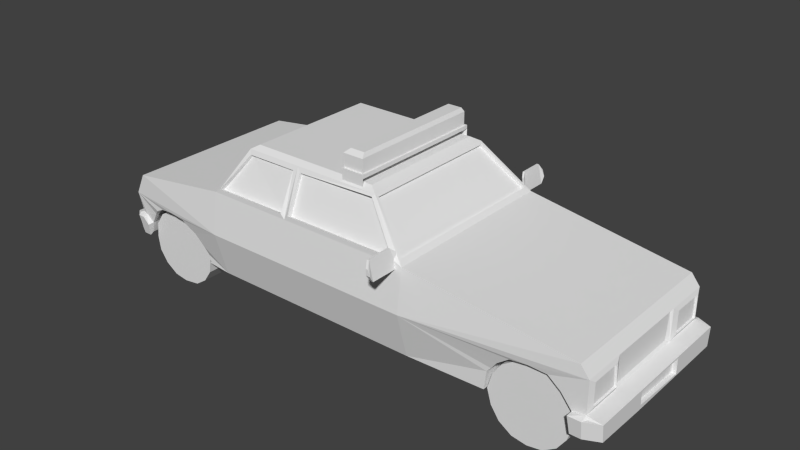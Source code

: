 # Source: voiture_police.blend  (saved by Blender 2.64.0; exported with 4.5.12 LTS)
import bpy
from mathutils import Matrix  # noqa: F401  (used for matrix-valued properties, if any)

bpy.ops.wm.read_factory_settings(use_empty=True)
scene = bpy.context.scene
scene.name = 'Scene'

# ---- collections
col_collection_1 = bpy.data.collections.new('Collection 1'); scene.collection.children.link(col_collection_1)

# ---- materials (node trees are filled in below, after node groups)
mat_policecar_tga = bpy.data.materials.new('policecar.tga')
mat_policecar_tga.alpha_threshold = 0.0
mat_policecar_tga.use_transparent_shadow = False
mat_policecar_tga.specular_color = (0.0, 0.0, 0.0)
mat_policecar_tga.roughness = 0.5
mat_policecar_tga.specular_intensity = 1.0
mat_policecar_tga.line_color = (0.0, 0.0, 0.0, 1.0)

# ---- material node trees

# ---- world
world_world = bpy.data.worlds.new('World'); scene.world = world_world
world_world.color = (0.05088, 0.05088, 0.05088)
world_world.use_sun_shadow = False
world_world.sun_shadow_jitter_overblur = 0.0
world_world.cycles.sampling_method = 'MANUAL'
world_world.cycles.sample_map_resolution = 256

# ---- meshes
me_group_001 = bpy.data.meshes.new('Group.001')
me_group_001.from_pydata([(28.55, 19.47, 23.43), (68.37, 24.06, 20.86), (28.55, 29.58, 22.03), (28.55, 20.02, -23.93), (68.37, 24.06, -21.36), (70.39, 21.49, -21.36), (28.55, 29.58, -22.53), (70.39, 21.49, 20.86), (15.94, 41.16, 15.96), (-3.213, 40.24, 17.36), (17.96, 40.24, 17.36), (17.96, 40.24, -17.86), (-3.213, 40.24, -17.86), (15.94, 41.16, -16.46), (-30.44, 8.987, -20.43), (-29.93, 9.355, -20.89), (-24.39, 8.436, -20.89), (67.87, 9.355, -20.89), (67.87, 9.355, -20.89), (70.39, 9.355, -20.89), (47.7, 8.987, 20.4), (47.7, 9.355, 20.4), (28.55, 8.436, 20.4), (47.7, 8.987, -11.8), (47.7, 9.355, -11.8), (48.21, 13.4, -11.8), (-29.93, 9.355, 11.77), (-30.94, 13.4, 11.77), (-30.44, 8.987, 11.77), (-50.6, 10.46, -11.8), (-49.59, 13.4, -11.8), (-47.58, 16.53, -11.8), (50.73, 16.53, -22.53), (50.73, 16.53, -11.8), (49.22, 15.05, -22.53), (67.87, 9.355, -20.89), (67.87, 9.355, -11.8), (67.87, 9.906, -21.36), (-30.94, 13.4, 21.33), (-30.94, 13.4, 11.77), (-30.44, 11.01, 20.4), (61.82, 18.92, 20.86), (61.82, 18.92, 11.77), (62.32, 18.55, 20.86), (-44.05, 18.92, -22.53), (-44.05, 18.92, -11.8), (-46.06, 18.0, -21.83), (-3.213, 8.436, -20.89), (-3.213, 8.436, 20.4), (-24.39, 8.436, -20.89), (-24.39, 8.436, 20.4), (28.55, 8.436, 20.4), (28.55, 8.436, -20.89), (-3.213, 19.47, 23.43), (-3.213, 8.436, 20.4), (-24.39, 19.47, 23.43), (-24.39, 29.58, 22.03), (-3.213, 29.58, 22.03), (-17.33, 40.24, 17.36), (-18.34, 39.14, 16.9), (-23.88, 31.05, 20.4), (-24.39, 29.58, 22.03), (-18.34, 39.14, 16.9), (-17.33, 38.22, 16.9), (-22.87, 30.13, 20.4), (-23.88, 31.05, 20.4), (-17.33, 38.22, 16.9), (-17.33, 38.22, -17.39), (-22.87, 30.13, 20.4), (-22.87, 30.13, -20.89), (-23.88, 31.05, -20.89), (-22.87, 30.13, -20.89), (-18.34, 39.14, -17.39), (-17.33, 38.22, -17.39), (-23.88, 31.05, -20.89), (-18.34, 39.14, -17.39), (-17.33, 40.24, -17.86), (-24.39, 29.58, -22.53), (-17.33, 40.24, -17.86), (-4.221, 39.14, -18.33), (-16.82, 39.14, -18.33), (-4.221, 39.14, -18.33), (-4.221, 39.14, -17.86), (-16.82, 39.14, -18.33), (-16.82, 38.59, -17.86), (-22.87, 30.13, -21.36), (-16.82, 38.59, -17.86), (-4.221, 30.13, -21.36), (-4.221, 39.14, -17.86), (-22.87, 30.68, -22.53), (-22.87, 30.13, -21.36), (-4.221, 30.68, -22.53), (-4.221, 30.13, -21.36), (-24.39, 29.58, -22.53), (-22.87, 30.68, -22.53), (-3.213, 29.58, -22.53), (-4.221, 30.68, -22.53), (-3.213, 20.02, -23.93), (57.79, 19.47, -21.83), (53.75, 18.92, -22.53), (67.36, 13.4, -21.36), (64.84, 16.53, -21.36), (61.82, 18.92, -21.83), (67.87, 9.906, -22.53), (70.89, 8.987, -22.53), (67.87, 8.987, -22.53), (70.39, 8.987, -22.53), (70.39, 13.95, -21.36), (50.73, 16.53, -22.53), (49.22, 15.05, -22.53), (48.21, 13.4, -21.83), (28.55, 8.436, -20.89), (47.7, 9.355, -20.89), (47.7, 9.355, -20.89), (47.7, 8.987, -20.89), (-2.204, 30.68, -22.53), (26.03, 30.68, -22.53), (26.03, 30.68, -22.53), (26.03, 30.13, -21.36), (17.46, 39.14, -17.39), (17.46, 39.69, -18.33), (-2.204, 30.13, -21.36), (-1.7, 38.59, -17.86), (17.46, 39.14, -17.39), (26.03, 30.13, -21.36), (-1.7, 39.14, -18.33), (-1.7, 38.59, -17.86), (-2.204, 30.68, -22.53), (-2.204, 30.13, -21.36), (17.46, 39.69, -18.33), (-1.7, 39.14, -18.33), (17.96, 40.24, 17.36), (18.46, 39.69, 16.9), (18.46, 39.69, -17.39), (17.96, 40.24, -17.86), (18.46, 39.69, 16.9), (17.96, 39.14, 16.9), (17.96, 39.14, -17.39), (18.46, 39.69, -17.39), (17.96, 39.14, -17.39), (17.96, 39.14, 16.9), (27.03, 30.13, 20.86), (27.03, 30.13, -21.36), (27.54, 30.68, -21.36), (27.03, 30.13, -21.36), (27.03, 30.13, 20.86), (27.54, 30.68, 20.86), (28.55, 29.58, 22.03), (27.54, 30.68, -21.36), (27.54, 30.68, 20.86), (28.55, 29.58, -22.53), (26.03, 30.68, 22.03), (-2.204, 30.68, 22.03), (-2.204, 30.68, 22.03), (-2.204, 30.13, 20.86), (-2.204, 38.59, 17.36), (-2.204, 39.14, 17.83), (-2.204, 38.59, 17.36), (-2.204, 30.13, 20.86), (17.46, 39.14, 16.9), (26.03, 30.13, 20.86), (17.46, 39.69, 17.83), (17.46, 39.14, 16.9), (26.03, 30.68, 22.03), (26.03, 30.13, 20.86), (-2.204, 39.14, 17.83), (17.46, 39.69, 17.83), (-4.221, 39.14, 17.83), (-4.221, 30.68, 22.03), (-4.221, 30.68, 22.03), (-4.221, 30.13, 20.86), (-22.87, 30.13, 20.86), (-22.87, 30.68, 22.03), (-4.221, 39.14, 17.36), (-16.82, 38.59, 17.36), (-4.221, 30.13, 20.86), (-22.87, 30.13, 20.86), (-16.82, 39.14, 17.83), (-16.82, 38.59, 17.36), (-4.221, 39.14, 17.36), (-4.221, 39.14, 17.83), (-4.221, 30.68, 22.03), (-4.221, 30.13, 20.86), (-17.33, 40.24, 17.36), (-16.82, 39.14, 17.83), (-15.82, 41.16, 15.96), (-15.82, 41.16, 15.96), (15.94, 41.16, 15.96), (-15.82, 41.16, -16.46), (15.94, 41.16, -16.46), (-2.204, 30.13, 20.86), (-2.204, 30.68, 22.03), (68.37, 24.06, 20.86), (68.37, 24.06, -21.36), (70.39, 21.49, 20.86), (70.39, 21.49, 10.37), (70.39, 21.49, -10.4), (70.39, 21.49, -21.36), (73.92, 8.987, -7.83), (73.92, 8.987, -20.89), (73.92, 13.4, -7.83), (73.92, 13.4, -21.36), (27.03, 30.13, -21.36), (27.54, 30.68, -21.36), (15.94, 41.16, -16.46), (15.94, 41.16, 15.96), (-2.204, 30.68, -22.53), (-2.204, 30.13, -21.36), (-24.39, 20.02, -23.93), (-52.62, 20.94, -22.53), (-50.1, 26.09, -22.53), (-50.1, 26.09, 22.03), (-52.62, 20.94, 7.333), (-52.62, 20.94, 22.03), (-52.62, 20.94, -7.83), (-50.1, 26.09, -22.53), (-52.62, 20.94, -22.53), (-54.63, 10.46, -20.89), (-54.63, 15.05, -7.364), (-54.63, 15.05, -21.83), (-54.63, 10.46, -7.364), (-30.44, 11.01, -20.89), (-30.94, 13.4, -21.83), (-36.48, 18.92, -22.99), (-40.52, 19.47, -22.99), (-44.05, 18.92, -22.53), (-46.06, 18.0, -21.83), (-47.58, 16.53, -21.83), (-49.59, 13.4, -21.36), (-51.1, 15.42, -21.83), (-52.62, 9.906, -21.83), (-52.62, 15.05, -22.99), (-49.59, 13.03, -22.53), (-51.1, 15.05, -22.99), (-50.6, 9.906, -21.83), (-32.96, 16.53, -22.53), (-4.221, 30.13, -21.36), (-4.221, 30.68, -22.53), (-15.82, 41.16, -16.46), (-15.82, 41.16, 15.96), (-15.82, 41.16, -16.46), (-22.87, 30.13, -20.89), (-23.88, 31.05, -20.89), (-22.87, 30.68, 22.03), (-50.1, 26.09, 22.03), (-52.62, 20.94, 22.03), (48.21, 13.4, 20.4), (57.79, 19.47, 21.33), (61.82, 18.92, 20.86), (62.32, 18.55, 20.86), (64.84, 16.53, 20.86), (67.36, 13.4, 20.86), (70.39, 9.355, 20.4), (67.87, 9.355, 20.4), (67.87, 9.355, 20.4), (67.87, 9.355, 22.03), (70.39, 13.4, 22.5), (67.36, 13.4, 22.5), (70.39, 9.355, 22.03), (49.22, 14.5, 20.4), (50.73, 16.53, 20.86), (53.75, 18.92, 21.33), (67.87, 9.355, 11.77), (47.7, 8.987, 11.77), (67.87, 9.355, -11.8), (70.39, 9.355, 20.4), (67.87, 9.355, -11.8), (70.39, 9.355, -20.89), (67.87, 9.355, -20.89), (67.87, 9.355, 20.4), (67.87, 9.355, 11.77), (47.7, 8.987, 20.4), (-3.213, 8.436, -20.89), (-40.52, 19.47, 22.5), (-36.48, 18.92, 22.5), (-32.96, 16.53, 22.03), (-51.1, 15.42, 21.33), (-47.58, 16.53, 21.33), (-49.59, 13.4, 20.86), (-46.06, 18.0, 22.03), (-44.05, 18.92, 22.03), (-52.62, 15.42, 20.86), (-30.94, 13.4, 21.33), (-24.39, 8.436, 20.4), (-30.44, 11.01, 20.4), (-29.93, 9.355, 20.4), (-30.44, 8.987, 20.4), (-52.62, 10.46, 20.4), (-50.6, 10.46, -11.8), (-50.6, 10.46, 11.77), (-50.6, 10.46, 20.4), (-50.6, 10.46, -20.43), (-52.62, 10.46, -20.89), (-50.6, 10.46, 11.77), (-30.44, 8.987, -11.8), (-30.44, 8.987, 20.4), (-30.44, 8.987, -20.43), (50.73, 16.53, -11.8), (53.75, 18.92, -11.8), (57.79, 19.47, -11.8), (61.82, 18.92, -11.8), (64.84, 16.53, -11.8), (67.36, 13.4, -11.8), (67.87, 9.355, -11.8), (-32.96, 16.53, 11.77), (-36.48, 18.92, 11.77), (-40.52, 19.47, 11.77), (-44.05, 18.92, 11.77), (-47.58, 16.53, 11.77), (-49.59, 13.4, 11.77), (67.36, 13.4, 11.77), (64.84, 16.53, 11.77), (67.87, 9.355, 11.77), (61.82, 18.92, 11.77), (57.79, 19.47, 11.77), (53.75, 18.92, 11.77), (50.73, 16.53, 11.77), (48.21, 13.4, 11.77), (47.7, 9.355, 11.77), (-44.05, 18.92, -11.8), (-40.52, 19.47, -11.8), (-32.96, 16.53, -11.8), (-30.94, 13.4, -11.8), (-36.48, 18.92, -11.8), (-29.93, 9.355, -11.8), (61.82, 18.92, -21.83), (61.82, 18.92, -11.8), (57.79, 19.47, -11.8), (57.79, 19.47, -21.83), (64.84, 16.53, -11.8), (64.84, 16.53, -21.36), (67.36, 13.4, -11.8), (67.36, 13.4, -21.36), (53.75, 18.92, -11.8), (53.75, 18.92, -22.53), (48.21, 13.4, -11.8), (48.21, 13.4, -21.83), (47.7, 9.355, -11.8), (47.7, 9.355, -20.89), (47.7, 8.987, -20.89), (47.7, 8.987, -11.8), (67.87, 9.355, -11.8), (67.87, 9.355, -11.8), (-40.52, 19.47, 22.5), (-40.52, 19.47, 11.77), (-36.48, 18.92, 22.5), (-36.48, 18.92, 11.77), (-44.05, 18.92, 22.03), (-44.05, 18.92, 11.77), (-47.58, 16.53, 21.33), (-47.58, 16.53, 11.77), (-46.06, 18.0, 22.03), (-32.96, 16.53, 22.03), (-32.96, 16.53, 11.77), (-29.93, 9.355, 11.77), (-29.93, 9.355, 20.4), (-49.59, 13.4, 20.86), (-49.59, 13.4, 11.77), (-50.6, 10.46, 11.77), (-50.6, 10.46, 20.4), (-30.44, 8.987, 20.4), (-30.44, 8.987, 11.77), (57.79, 19.47, 21.33), (57.79, 19.47, 11.77), (53.75, 18.92, 21.33), (53.75, 18.92, 11.77), (50.73, 16.53, 20.86), (50.73, 16.53, 11.77), (48.21, 13.4, 20.4), (48.21, 13.4, 11.77), (49.22, 14.5, 20.4), (64.84, 16.53, 11.77), (64.84, 16.53, 20.86), (47.7, 9.355, 20.4), (47.7, 9.355, 11.77), (47.7, 8.987, 11.77), (47.7, 8.987, 20.4), (67.87, 9.355, 11.77), (67.87, 9.355, 11.77), (67.36, 13.4, 20.86), (67.36, 13.4, 11.77), (67.87, 9.355, 20.4), (67.87, 9.355, 11.77), (-36.48, 18.92, -22.99), (-36.48, 18.92, -11.8), (-40.52, 19.47, -11.8), (-40.52, 19.47, -22.99), (-32.96, 16.53, -11.8), (-32.96, 16.53, -22.53), (-30.94, 13.4, -11.8), (-30.94, 13.4, -21.83), (-29.93, 9.355, -20.89), (-29.93, 9.355, -11.8), (-30.44, 11.01, -20.89), (-47.58, 16.53, -11.8), (-47.58, 16.53, -21.83), (-49.59, 13.4, -11.8), (-49.59, 13.4, -21.36), (-50.6, 10.46, -20.43), (-50.6, 10.46, -11.8), (-30.44, 8.987, -11.8), (-30.44, 8.987, -20.43), (70.39, 20.57, 19.46), (70.39, 15.05, 19.46), (70.39, 20.57, 11.77), (70.39, 15.05, 11.3), (67.36, 13.4, -22.99), (70.39, 13.4, -22.99), (67.87, 9.906, -22.53), (70.89, 8.987, -22.53), (70.39, 13.95, 20.86), (67.36, 13.4, -22.99), (70.39, 13.95, -21.36), (70.89, 13.4, -21.83), (67.36, 13.4, -21.36), (70.39, 13.95, 20.86), (70.89, 13.4, 21.33), (73.92, 13.4, 20.86), (70.39, 13.95, 10.37), (73.92, 13.4, 7.333), (70.39, 13.95, -10.4), (70.39, 13.95, -21.36), (70.89, 13.4, -21.83), (67.87, 9.355, -20.89), (67.87, 8.987, -22.53), (70.39, 9.355, -20.89), (70.39, 8.987, -22.53), (70.89, 9.355, -21.36), (67.36, 13.4, 20.86), (70.39, 13.95, 20.86), (70.89, 13.4, 21.33), (67.87, 9.355, 22.03), (67.36, 13.4, 22.5), (67.36, 13.4, 20.86), (70.89, 9.355, 20.86), (70.39, 9.355, 20.4), (67.87, 9.355, 20.4), (70.89, 9.355, -21.36), (73.92, 8.987, 7.333), (73.92, 9.355, 20.4), (70.89, 9.355, 20.86), (-53.12, 20.02, -21.83), (-53.12, 15.97, -20.89), (-53.12, 20.02, -8.297), (-53.12, 15.97, -7.83), (-52.62, 15.42, -21.36), (-51.1, 15.05, 22.5), (-52.62, 15.05, 22.5), (-50.1, 13.03, 22.03), (-52.62, 9.906, 21.33), (-50.6, 9.906, 21.33), (-51.1, 15.42, -21.83), (-52.62, 15.42, -21.36), (-53.12, 15.42, -21.83), (-49.59, 13.4, -21.36), (-49.59, 13.03, -22.53), (-51.1, 15.42, -21.83), (-51.1, 15.05, -22.99), (-50.6, 9.906, -21.83), (-49.59, 13.03, -22.53), (-53.12, 10.46, -20.89), (-52.62, 9.906, -21.83), (-50.6, 9.906, -21.83), (-53.12, 10.46, 20.4), (-54.63, 10.46, 20.4), (-54.63, 10.46, 6.866), (-52.62, 15.42, -21.36), (-53.12, 15.42, -21.83), (-52.62, 15.42, -7.364), (-52.62, 15.42, 20.86), (-54.63, 15.05, 20.86), (-53.12, 15.42, 21.33), (-54.63, 15.05, 6.866), (-52.62, 15.42, 6.866), (-50.6, 9.906, 21.33), (-52.62, 9.906, 21.33), (-50.1, 13.03, 22.03), (-50.6, 9.906, 21.33), (-51.1, 15.42, 21.33), (-51.1, 15.05, 22.5), (-50.1, 13.03, 22.03), (-49.59, 13.4, 20.86), (-52.62, 15.42, 20.86), (-53.12, 15.42, 21.33), (-51.1, 15.42, 21.33), (69.88, 20.94, 9.433), (69.88, 14.5, 9.433), (69.88, 20.94, -9.93), (69.88, 14.5, -9.23), (70.39, 15.05, -11.8), (70.39, 15.05, -19.96), (70.39, 20.57, -11.8), (70.39, 20.57, -19.96), (70.39, 21.49, 10.37), (70.89, 20.57, 11.77), (70.89, 15.05, 11.3), (70.39, 13.95, 10.37), (70.39, 21.49, 20.86), (70.89, 20.57, 19.46), (70.39, 13.95, 20.86), (70.89, 15.05, 19.46), (70.39, 21.49, -10.4), (70.89, 15.05, -11.8), (70.89, 20.57, -11.8), (70.39, 13.95, -10.4), (70.39, 13.95, -21.36), (70.89, 15.05, -19.96), (70.39, 21.49, -21.36), (70.89, 20.57, -19.96), (69.88, 20.94, 9.433), (69.88, 20.94, -9.93), (69.88, 14.5, 9.433), (69.88, 14.5, -9.23), (69.88, 20.57, 11.77), (69.88, 15.05, 11.3), (69.88, 20.57, 19.46), (69.88, 15.05, 19.46), (69.88, 15.05, -11.8), (69.88, 20.57, -11.8), (69.88, 15.05, -19.96), (69.88, 20.57, -19.96), (72.91, 9.355, -7.364), (72.91, 13.03, -7.364), (72.91, 9.906, 6.866), (72.91, 13.03, 6.866), (73.92, 9.906, 6.866), (73.92, 13.03, 6.866), (73.92, 9.355, -7.364), (73.92, 13.03, -7.364), (73.92, 13.03, 6.866), (72.91, 9.906, 6.866), (72.91, 13.03, 6.866), (73.92, 9.906, 6.866), (72.91, 9.355, -7.364), (72.91, 9.906, 6.866), (72.91, 13.03, -7.364), (72.91, 9.355, -7.364), (72.91, 13.03, 6.866), (72.91, 13.03, -7.364), (70.89, 13.4, -21.83), (70.89, 9.355, 20.86), (70.89, 13.4, 21.33), (70.89, 9.355, -21.36), (70.39, 8.987, -22.53), (-53.12, 15.42, 21.33), (-53.12, 15.42, -21.83), (-54.13, 14.5, 6.4), (-54.13, 14.5, -6.897), (-54.13, 11.01, 5.7), (-54.13, 11.01, -6.197), (-54.63, 14.5, 6.4), (-54.63, 11.01, 5.7), (-54.63, 14.5, -6.897), (-54.63, 11.01, -6.197), (-54.13, 14.5, 6.4), (-54.13, 11.01, 5.7), (-54.13, 14.5, -6.897), (-54.13, 14.5, 6.4), (-54.13, 11.01, -6.197), (-54.13, 14.5, -6.897), (-54.13, 11.01, 5.7), (-54.13, 11.01, -6.197), (-52.62, 20.94, -7.83), (-52.62, 15.42, -7.364), (-52.62, 20.94, 7.333), (-52.62, 15.42, 6.866), (-53.12, 15.97, 7.333), (-53.12, 15.97, 20.4), (-53.12, 20.02, 7.8), (-53.12, 20.02, 21.33), (-52.62, 20.02, -8.297), (-52.62, 15.97, -7.83), (-52.62, 20.94, -22.53), (-52.62, 20.02, -21.83), (-52.62, 15.42, -21.36), (-52.62, 15.97, -20.89), (-52.62, 15.97, 7.333), (-52.62, 20.02, 7.8), (-52.62, 15.42, 20.86), (-52.62, 15.97, 20.4), (-52.62, 20.94, 22.03), (-52.62, 20.02, 21.33), (-52.62, 15.97, -7.83), (-52.62, 20.02, -8.297), (-52.62, 20.02, -8.297), (-52.62, 20.02, -21.83), (-52.62, 20.02, -21.83), (-52.62, 15.97, -20.89), (-52.62, 15.97, -20.89), (-52.62, 15.97, -7.83), (-52.62, 20.02, 7.8), (-52.62, 15.97, 7.333), (-52.62, 15.97, 7.333), (-52.62, 15.97, 20.4), (-52.62, 15.97, 20.4), (-52.62, 20.02, 21.33), (-52.62, 20.02, 21.33), (-52.62, 20.02, 7.8), (69.88, 20.57, 11.77), (70.39, 20.57, 11.77), (69.88, 15.05, 11.3), (70.39, 15.05, 11.3), (69.88, 20.57, 19.46), (70.39, 20.57, 19.46), (69.88, 20.57, 11.77), (70.39, 20.57, 11.77), (69.88, 15.05, 19.46), (70.39, 15.05, 19.46), (69.88, 20.57, 19.46), (70.39, 20.57, 19.46), (69.88, 15.05, 11.3), (70.39, 15.05, 11.3), (69.88, 15.05, 19.46), (70.39, 15.05, 19.46), (69.88, 15.05, -11.8), (70.39, 15.05, -11.8), (69.88, 20.57, -11.8), (70.39, 20.57, -11.8), (69.88, 15.05, -19.96), (70.39, 15.05, -19.96), (69.88, 15.05, -11.8), (70.39, 15.05, -11.8), (69.88, 20.57, -19.96), (70.39, 20.57, -19.96), (69.88, 15.05, -19.96), (70.39, 15.05, -19.96), (69.88, 20.57, -11.8), (70.39, 20.57, -11.8), (69.88, 20.57, -19.96), (70.39, 20.57, -19.96), (57.79, 18.92, 11.77), (61.31, 18.0, 11.77), (64.34, 2.92, 11.77), (61.31, 0.8975, 11.77), (66.36, 5.862, 11.77), (64.34, 15.97, 11.77), (67.36, 9.355, 11.77), (66.36, 13.03, 11.77), (49.22, 13.03, 11.77), (51.23, 2.92, 11.77), (49.22, 5.862, 11.77), (48.21, 9.355, 11.77), (51.23, 15.97, 11.77), (54.26, 0.8975, 11.77), (54.26, 18.0, 11.77), (57.79, 0.346, 11.77), (49.22, 13.03, 19.93), (48.21, 9.355, 19.93), (51.23, 15.97, 19.93), (49.22, 5.862, 19.93), (54.26, 18.0, 19.93), (51.23, 2.92, 19.93), (57.79, 18.92, 19.93), (54.26, 0.8975, 19.93), (64.34, 15.97, 19.93), (61.31, 18.0, 19.93), (61.31, 0.8975, 19.93), (57.79, 0.346, 19.93), (66.36, 13.03, 19.93), (64.34, 2.92, 19.93), (67.36, 9.355, 19.93), (66.36, 5.862, 19.93), (57.79, 18.92, 19.93), (61.31, 18.0, 19.93), (61.31, 18.0, 11.77), (57.79, 18.92, 11.77), (57.79, 18.92, 11.77), (54.26, 18.0, 19.93), (57.79, 18.92, 19.93), (54.26, 18.0, 11.77), (51.23, 15.97, 19.93), (51.23, 15.97, 11.77), (49.22, 13.03, 19.93), (49.22, 13.03, 11.77), (48.21, 9.355, 19.93), (48.21, 9.355, 11.77), (49.22, 5.862, 19.93), (49.22, 5.862, 11.77), (51.23, 2.92, 19.93), (51.23, 2.92, 11.77), (54.26, 0.8975, 11.77), (54.26, 0.8975, 19.93), (57.79, 0.346, 19.93), (57.79, 0.346, 11.77), (61.31, 0.8975, 19.93), (61.31, 0.8975, 11.77), (64.34, 2.92, 19.93), (64.34, 2.92, 11.77), (66.36, 5.862, 19.93), (66.36, 5.862, 11.77), (67.36, 9.355, 19.93), (67.36, 9.355, 11.77), (66.36, 13.03, 19.93), (66.36, 13.03, 11.77), (64.34, 15.97, 19.93), (64.34, 15.97, 11.77), (26.53, 28.66, -22.53), (25.52, 33.07, -23.46), (26.53, 28.66, -29.06), (25.52, 33.07, -29.06), (26.03, 32.15, -22.53), (26.03, 31.6, -29.99), (26.03, 30.13, -29.99), (26.53, 28.66, -22.53), (26.53, 32.15, -22.53), (26.03, 32.15, -22.53), (27.03, 28.66, -22.53), (26.53, 28.66, -29.06), (27.03, 28.66, -29.06), (26.03, 33.07, -23.46), (26.03, 33.07, -29.06), (26.53, 32.15, -22.53), (27.03, 30.13, -29.99), (26.53, 31.6, -29.99), (26.03, 31.6, -29.99), (26.53, 31.6, -29.99), (26.03, 30.13, -29.99), (27.03, 30.13, -29.99), (8.886, 46.31, -16.93), (8.886, 43.18, -16.93), (8.886, 46.31, 16.43), (8.886, 43.18, 16.43), (8.886, 43.18, 16.43), (13.93, 43.18, 16.43), (13.93, 46.31, 16.43), (8.886, 46.31, 16.43), (8.886, 42.27, -16.93), (13.93, 42.27, -16.93), (8.886, 42.27, 16.43), (13.93, 42.27, 16.43), (9.895, 47.23, 15.26), (13.42, 47.23, 15.26), (9.895, 47.23, -16.46), (13.42, 47.23, -16.46), (13.93, 46.31, -16.93), (13.93, 43.18, 16.43), (13.93, 43.18, -16.93), (13.93, 46.31, 16.43), (13.93, 46.31, -16.93), (13.93, 43.18, -16.93), (8.886, 46.31, -16.93), (8.886, 43.18, -16.93), (8.886, 42.27, 16.9), (8.886, 43.18, 16.9), (8.886, 42.27, -17.39), (8.886, 43.18, -17.39), (14.43, 42.27, 16.9), (14.43, 43.18, 16.9), (8.886, 43.18, 16.9), (14.43, 43.18, -17.39), (14.43, 43.18, 16.9), (14.43, 42.27, -17.39), (8.886, 43.18, -17.39), (14.43, 43.18, -17.39), (13.93, 43.18, -16.93), (13.93, 43.18, 16.43), (8.886, 43.18, -16.93), (8.886, 43.18, 16.43), (8.886, 40.61, 16.43), (13.93, 40.61, 16.43), (8.886, 40.61, 16.9), (14.43, 40.61, 16.9), (13.93, 40.61, -16.93), (8.886, 40.61, -16.93), (8.886, 40.61, -17.39), (14.43, 40.61, -17.39), (13.93, 42.27, 16.43), (8.886, 42.27, 16.43), (8.886, 42.27, -16.93), (13.93, 42.27, -16.93), (26.03, 31.6, 29.49), (25.52, 33.07, 28.56), (26.03, 30.13, 29.49), (25.52, 33.07, 22.5), (26.53, 28.66, 28.56), (26.53, 28.66, 21.33), (26.03, 32.15, 21.33), (26.03, 32.15, 21.33), (26.53, 32.15, 21.33), (27.03, 28.66, 21.33), (26.53, 28.66, 21.33), (27.03, 28.66, 28.56), (26.53, 28.66, 28.56), (26.03, 33.07, 28.56), (26.03, 33.07, 22.5), (27.03, 30.13, 29.49), (26.53, 31.6, 29.49), (26.53, 32.15, 21.33), (27.03, 30.13, 29.49), (26.53, 31.6, 29.49), (26.03, 31.6, 29.49), (26.03, 30.13, 29.49), (-40.52, 18.92, -20.89), (-36.48, 18.0, -20.89), (-33.46, 2.92, -20.89), (-36.48, 0.8975, -20.89), (-31.44, 5.862, -20.89), (-33.46, 15.97, -20.89), (-30.94, 9.355, -20.89), (-31.44, 13.03, -20.89), (-49.09, 13.03, -20.89), (-47.07, 2.92, -20.89), (-49.09, 5.862, -20.89), (-49.59, 9.355, -20.89), (-47.07, 15.97, -20.89), (-44.05, 0.8975, -20.89), (-44.05, 18.0, -20.89), (-40.52, 0.346, -20.89), (-49.09, 13.03, -12.26), (-49.59, 9.355, -12.26), (-47.07, 15.97, -12.26), (-49.09, 5.862, -12.26), (-44.05, 18.0, -12.26), (-47.07, 2.92, -12.26), (-40.52, 18.92, -12.26), (-44.05, 0.8975, -12.26), (-33.46, 15.97, -12.26), (-36.48, 18.0, -12.26), (-36.48, 0.8975, -12.26), (-40.52, 0.346, -12.26), (-31.44, 13.03, -12.26), (-33.46, 2.92, -12.26), (-30.94, 9.355, -12.26), (-31.44, 5.862, -12.26), (-40.52, 18.92, -12.26), (-36.48, 18.0, -12.26), (-36.48, 18.0, -20.89), (-40.52, 18.92, -20.89), (-40.52, 18.92, -20.89), (-44.05, 18.0, -12.26), (-40.52, 18.92, -12.26), (-44.05, 18.0, -20.89), (-47.07, 15.97, -20.89), (-47.07, 15.97, -12.26), (-49.09, 13.03, -12.26), (-49.09, 13.03, -20.89), (-49.59, 9.355, -12.26), (-49.59, 9.355, -20.89), (-49.09, 5.862, -12.26), (-49.09, 5.862, -20.89), (-47.07, 2.92, -12.26), (-47.07, 2.92, -20.89), (-44.05, 0.8975, -12.26), (-44.05, 0.8975, -20.89), (-40.52, 0.346, -12.26), (-40.52, 0.346, -20.89), (-36.48, 0.8975, -12.26), (-36.48, 0.8975, -20.89), (-33.46, 2.92, -12.26), (-33.46, 2.92, -20.89), (-31.44, 5.862, -12.26), (-31.44, 5.862, -20.89), (-30.94, 9.355, -12.26), (-30.94, 9.355, -20.89), (-31.44, 13.03, -12.26), (-31.44, 13.03, -20.89), (-33.46, 15.97, -12.26), (-33.46, 15.97, -20.89), (-40.52, 18.92, 11.77), (-36.48, 18.0, 11.77), (-33.46, 2.92, 11.77), (-36.48, 0.8975, 11.77), (-31.44, 5.862, 11.77), (-33.46, 15.97, 11.77), (-30.94, 9.355, 11.77), (-31.44, 13.03, 11.77), (-49.09, 13.03, 11.77), (-47.07, 2.92, 11.77), (-49.09, 5.862, 11.77), (-49.59, 9.355, 11.77), (-47.07, 15.97, 11.77), (-44.05, 0.8975, 11.77), (-44.05, 18.0, 11.77), (-40.52, 0.346, 11.77), (-49.09, 13.03, 19.93), (-49.59, 9.355, 19.93), (-47.07, 15.97, 19.93), (-49.09, 5.862, 19.93), (-44.05, 18.0, 19.93), (-47.07, 2.92, 19.93), (-40.52, 18.92, 19.93), (-44.05, 0.8975, 19.93), (-33.46, 15.97, 19.93), (-36.48, 18.0, 19.93), (-36.48, 0.8975, 19.93), (-40.52, 0.346, 19.93), (-31.44, 13.03, 19.93), (-33.46, 2.92, 19.93), (-30.94, 9.355, 19.93), (-31.44, 5.862, 19.93), (-40.52, 18.92, 19.93), (-36.48, 18.0, 19.93), (-36.48, 18.0, 11.77), (-40.52, 18.92, 11.77), (-40.52, 18.92, 11.77), (-44.05, 18.0, 19.93), (-40.52, 18.92, 19.93), (-44.05, 18.0, 11.77), (-47.07, 15.97, 19.93), (-47.07, 15.97, 11.77), (-49.09, 13.03, 19.93), (-49.09, 13.03, 11.77), (-49.59, 9.355, 19.93), (-49.59, 9.355, 11.77), (-49.09, 5.862, 11.77), (-49.09, 5.862, 19.93), (-47.07, 2.92, 19.93), (-47.07, 2.92, 11.77), (-44.05, 0.8975, 19.93), (-44.05, 0.8975, 11.77), (-40.52, 0.346, 19.93), (-40.52, 0.346, 11.77), (-36.48, 0.8975, 19.93), (-36.48, 0.8975, 11.77), (-33.46, 2.92, 19.93), (-33.46, 2.92, 11.77), (-31.44, 5.862, 19.93), (-31.44, 5.862, 11.77), (-30.94, 9.355, 19.93), (-30.94, 9.355, 11.77), (-31.44, 13.03, 19.93), (-31.44, 13.03, 11.77), (-33.46, 15.97, 19.93), (-33.46, 15.97, 11.77), (57.79, 18.92, -20.89), (61.31, 18.0, -20.89), (64.34, 2.92, -20.89), (61.31, 0.8975, -20.89), (66.36, 5.862, -20.89), (64.34, 15.97, -20.89), (67.36, 9.355, -20.89), (66.36, 13.03, -20.89), (49.22, 13.03, -20.89), (51.23, 2.92, -20.89), (49.22, 5.862, -20.89), (48.21, 9.355, -20.89), (51.23, 15.97, -20.89), (54.26, 0.8975, -20.89), (54.26, 18.0, -20.89), (57.79, 0.346, -20.89), (49.22, 13.03, -12.26), (48.21, 9.355, -12.26), (51.23, 15.97, -12.26), (49.22, 5.862, -12.26), (54.26, 18.0, -12.26), (51.23, 2.92, -12.26), (57.79, 18.92, -12.26), (54.26, 0.8975, -12.26), (64.34, 15.97, -12.26), (61.31, 18.0, -12.26), (61.31, 0.8975, -12.26), (57.79, 0.346, -12.26), (66.36, 13.03, -12.26), (64.34, 2.92, -12.26), (67.36, 9.355, -12.26), (66.36, 5.862, -12.26), (57.79, 18.92, -12.26), (61.31, 18.0, -12.26), (61.31, 18.0, -20.89), (57.79, 18.92, -20.89), (57.79, 18.92, -20.89), (54.26, 18.0, -12.26), (57.79, 18.92, -12.26), (54.26, 18.0, -20.89), (51.23, 15.97, -12.26), (51.23, 15.97, -20.89), (49.22, 13.03, -20.89), (49.22, 13.03, -12.26), (48.21, 9.355, -12.26), (48.21, 9.355, -20.89), (49.22, 5.862, -12.26), (49.22, 5.862, -20.89), (51.23, 2.92, -12.26), (51.23, 2.92, -20.89), (54.26, 0.8975, -12.26), (54.26, 0.8975, -20.89), (57.79, 0.346, -12.26), (57.79, 0.346, -20.89), (61.31, 0.8975, -12.26), (61.31, 0.8975, -20.89), (64.34, 2.92, -12.26), (64.34, 2.92, -20.89), (66.36, 5.862, -12.26), (66.36, 5.862, -20.89), (67.36, 9.355, -12.26), (67.36, 9.355, -20.89), (66.36, 13.03, -12.26), (66.36, 13.03, -20.89), (64.34, 15.97, -20.89), (64.34, 15.97, -12.26)], [], [(0, 1, 2), (3, 4, 5), (6, 4, 3), (1, 0, 7), (8, 9, 10), (11, 12, 13), (14, 15, 16), (17, 18, 19), (20, 21, 22), (23, 24, 25), (26, 27, 28), (29, 30, 31), (32, 33, 34), (35, 36, 37), (38, 39, 40), (41, 42, 43), (44, 45, 46), (47, 48, 49), (49, 48, 50), (51, 48, 47), (51, 47, 52), (53, 54, 22), (0, 53, 22), (55, 53, 56), (53, 57, 56), (58, 59, 60), (58, 60, 61), (62, 63, 64), (62, 64, 65), (66, 67, 68), (68, 67, 69), (70, 71, 72), (71, 73, 72), (74, 75, 76), (77, 74, 76), (78, 79, 80), (12, 79, 78), (81, 82, 83), (83, 82, 84), (85, 86, 87), (86, 88, 87), (89, 90, 91), (91, 90, 92), (93, 94, 95), (95, 94, 96), (97, 95, 6), (3, 97, 6), (5, 98, 3), (98, 99, 3), (100, 101, 5), (101, 102, 5), (102, 98, 5), (103, 104, 105), (104, 106, 105), (5, 107, 100), (99, 108, 3), (109, 110, 3), (3, 108, 109), (3, 110, 111), (110, 112, 111), (52, 113, 114), (95, 115, 116), (95, 116, 6), (117, 118, 119), (117, 119, 120), (121, 122, 123), (124, 121, 123), (125, 126, 127), (127, 126, 128), (129, 130, 11), (11, 130, 12), (131, 132, 133), (131, 133, 134), (135, 136, 137), (135, 137, 138), (139, 140, 141), (142, 139, 141), (143, 144, 145), (143, 145, 146), (147, 148, 149), (150, 148, 147), (151, 152, 57), (2, 151, 57), (153, 154, 155), (153, 155, 156), (157, 158, 159), (159, 158, 160), (161, 162, 163), (163, 162, 164), (9, 165, 10), (10, 165, 166), (57, 167, 168), (9, 167, 57), (169, 170, 171), (169, 171, 172), (173, 174, 175), (175, 174, 176), (177, 178, 179), (177, 179, 180), (171, 178, 172), (172, 178, 177), (180, 179, 181), (181, 179, 182), (183, 184, 167), (183, 167, 9), (183, 9, 185), (185, 9, 8), (186, 187, 188), (187, 189, 188), (156, 155, 162), (156, 162, 161), (164, 190, 163), (163, 190, 191), (57, 152, 9), (9, 152, 165), (10, 166, 151), (10, 151, 2), (147, 192, 193), (147, 193, 150), (194, 195, 192), (192, 196, 193), (192, 195, 196), (193, 196, 197), (198, 199, 200), (199, 201, 200), (138, 137, 202), (138, 202, 203), (145, 136, 135), (146, 145, 135), (147, 149, 131), (149, 132, 131), (131, 204, 205), (134, 204, 131), (134, 133, 148), (134, 148, 150), (120, 119, 125), (119, 126, 125), (206, 207, 117), (117, 207, 118), (11, 116, 129), (6, 116, 11), (12, 130, 115), (12, 115, 95), (93, 95, 208), (208, 95, 97), (209, 210, 208), (208, 210, 93), (211, 212, 213), (214, 212, 211), (215, 214, 211), (216, 214, 215), (217, 218, 219), (220, 218, 217), (16, 15, 221), (221, 222, 16), (16, 222, 208), (223, 224, 208), (224, 225, 209), (208, 224, 209), (226, 227, 209), (209, 225, 226), (228, 229, 227), (227, 229, 209), (230, 231, 232), (232, 231, 233), (234, 230, 232), (222, 235, 208), (235, 223, 208), (83, 84, 89), (89, 84, 90), (236, 82, 237), (237, 82, 81), (96, 79, 95), (95, 79, 12), (13, 12, 238), (238, 12, 78), (58, 239, 240), (58, 240, 76), (78, 80, 94), (78, 94, 93), (65, 64, 241), (65, 241, 242), (72, 73, 63), (72, 63, 62), (58, 75, 59), (76, 75, 58), (56, 243, 183), (243, 184, 183), (57, 168, 243), (57, 243, 56), (56, 244, 55), (55, 244, 245), (215, 211, 77), (77, 211, 61), (61, 60, 74), (61, 74, 77), (0, 57, 53), (57, 0, 2), (22, 21, 246), (246, 0, 22), (247, 248, 7), (249, 250, 7), (7, 248, 249), (250, 251, 7), (252, 253, 254), (255, 256, 257), (258, 256, 255), (0, 247, 7), (0, 246, 259), (260, 0, 259), (261, 0, 260), (247, 0, 261), (23, 262, 263), (264, 262, 23), (114, 23, 52), (23, 263, 51), (52, 23, 51), (265, 266, 267), (267, 266, 268), (269, 270, 265), (265, 270, 266), (51, 263, 271), (3, 272, 97), (111, 272, 3), (97, 272, 208), (208, 272, 16), (245, 273, 55), (273, 274, 55), (274, 275, 55), (245, 276, 277), (277, 276, 278), (245, 277, 279), (279, 280, 245), (280, 273, 245), (281, 276, 245), (275, 282, 55), (283, 282, 284), (55, 282, 283), (284, 285, 283), (283, 285, 286), (283, 54, 55), (55, 54, 53), (287, 288, 289), (287, 289, 290), (291, 288, 292), (292, 288, 287), (293, 29, 28), (28, 29, 294), (295, 28, 50), (28, 294, 50), (50, 294, 49), (49, 294, 296), (23, 297, 298), (23, 25, 297), (299, 300, 23), (23, 298, 299), (23, 300, 301), (23, 301, 264), (264, 301, 302), (264, 302, 303), (304, 305, 28), (27, 304, 28), (293, 305, 306), (28, 305, 293), (307, 308, 293), (306, 307, 293), (308, 309, 293), (310, 311, 262), (312, 310, 262), (262, 311, 263), (311, 313, 263), (314, 315, 263), (263, 313, 314), (316, 317, 263), (315, 316, 263), (317, 318, 263), (29, 319, 320), (29, 31, 319), (294, 321, 322), (294, 323, 321), (294, 322, 324), (320, 323, 29), (29, 323, 294), (325, 326, 327), (325, 327, 328), (329, 326, 330), (330, 326, 325), (331, 329, 332), (332, 329, 330), (36, 331, 37), (37, 331, 332), (327, 333, 328), (328, 333, 334), (333, 33, 334), (334, 33, 32), (33, 335, 336), (34, 33, 336), (335, 337, 338), (336, 335, 338), (338, 337, 339), (339, 337, 340), (341, 342, 17), (17, 342, 18), (343, 344, 345), (344, 346, 345), (347, 348, 344), (347, 344, 343), (349, 350, 351), (351, 350, 348), (351, 348, 347), (345, 346, 352), (352, 346, 353), (352, 353, 38), (38, 353, 39), (40, 39, 354), (40, 354, 355), (356, 357, 350), (356, 350, 349), (358, 357, 359), (359, 357, 356), (355, 354, 360), (360, 354, 361), (362, 363, 41), (363, 42, 41), (364, 365, 362), (362, 365, 363), (366, 367, 365), (366, 365, 364), (368, 369, 370), (370, 369, 367), (370, 367, 366), (43, 42, 371), (43, 371, 372), (373, 374, 369), (373, 369, 368), (375, 374, 376), (376, 374, 373), (253, 377, 254), (254, 377, 378), (379, 380, 381), (381, 380, 382), (372, 371, 379), (379, 371, 380), (383, 384, 385), (383, 385, 386), (387, 384, 388), (388, 384, 383), (389, 387, 390), (390, 387, 388), (391, 392, 393), (392, 389, 393), (393, 389, 390), (385, 45, 44), (386, 385, 44), (45, 394, 46), (46, 394, 395), (394, 396, 397), (395, 394, 397), (398, 396, 399), (397, 396, 398), (400, 392, 401), (401, 392, 391), (402, 403, 404), (404, 403, 405), (406, 407, 408), (408, 407, 409), (251, 410, 7), (332, 411, 37), (37, 411, 103), (412, 413, 407), (412, 407, 414), (414, 407, 406), (415, 416, 417), (418, 417, 419), (415, 417, 418), (419, 200, 420), (418, 419, 420), (421, 201, 422), (200, 201, 420), (420, 201, 421), (423, 424, 425), (424, 426, 425), (426, 427, 425), (103, 105, 37), (37, 105, 35), (428, 257, 429), (257, 256, 429), (429, 256, 430), (253, 431, 432), (253, 432, 433), (434, 258, 435), (435, 258, 255), (435, 255, 436), (437, 199, 267), (267, 199, 198), (198, 438, 267), (267, 438, 265), (438, 439, 265), (439, 440, 265), (441, 442, 443), (443, 442, 444), (209, 229, 445), (446, 447, 448), (448, 447, 449), (448, 449, 450), (233, 231, 451), (451, 231, 452), (452, 231, 453), (454, 455, 456), (456, 455, 457), (398, 458, 459), (398, 459, 397), (460, 461, 292), (292, 461, 462), (292, 462, 291), (463, 464, 287), (464, 465, 287), (292, 220, 217), (217, 460, 292), (287, 465, 292), (465, 220, 292), (466, 467, 219), (219, 218, 466), (218, 468, 466), (469, 470, 471), (469, 472, 470), (469, 473, 472), (472, 468, 218), (472, 473, 468), (290, 474, 287), (474, 475, 287), (475, 463, 287), (356, 476, 359), (359, 476, 477), (478, 479, 480), (478, 480, 481), (482, 483, 447), (482, 447, 484), (484, 447, 446), (485, 486, 487), (486, 488, 487), (489, 490, 491), (490, 492, 491), (493, 494, 495), (493, 495, 496), (497, 498, 493), (493, 498, 494), (499, 500, 498), (499, 498, 497), (495, 500, 499), (496, 495, 499), (501, 502, 503), (504, 502, 501), (505, 506, 502), (505, 502, 504), (507, 508, 505), (505, 508, 506), (503, 508, 501), (501, 508, 507), (493, 509, 501), (501, 509, 510), (496, 511, 509), (496, 509, 493), (496, 512, 511), (504, 512, 496), (501, 510, 504), (510, 512, 504), (495, 513, 514), (494, 513, 495), (494, 515, 513), (498, 515, 494), (498, 516, 515), (500, 516, 498), (514, 516, 500), (495, 514, 500), (503, 517, 518), (502, 517, 503), (502, 519, 517), (506, 519, 502), (506, 520, 519), (508, 520, 506), (518, 520, 508), (503, 518, 508), (521, 522, 523), (523, 522, 524), (419, 417, 439), (419, 439, 438), (438, 525, 526), (438, 526, 419), (438, 527, 525), (198, 527, 438), (200, 528, 198), (198, 528, 527), (526, 528, 419), (419, 528, 200), (529, 530, 531), (532, 530, 529), (525, 533, 534), (527, 533, 525), (527, 535, 536), (528, 535, 527), (537, 538, 528), (526, 537, 528), (539, 201, 407), (439, 258, 540), (541, 256, 417), (409, 199, 542), (409, 542, 543), (417, 256, 258), (439, 417, 258), (407, 201, 409), (409, 201, 199), (544, 470, 447), (545, 231, 219), (475, 464, 463), (217, 461, 460), (447, 470, 449), (449, 470, 464), (217, 219, 230), (219, 231, 230), (546, 547, 548), (547, 549, 548), (470, 472, 464), (464, 472, 465), (472, 550, 465), (465, 550, 551), (218, 552, 550), (218, 550, 472), (220, 553, 552), (220, 552, 218), (551, 553, 465), (465, 553, 220), (550, 554, 551), (551, 554, 555), (552, 556, 550), (550, 556, 557), (553, 558, 552), (552, 558, 559), (551, 560, 553), (560, 561, 553), (562, 563, 564), (563, 565, 564), (566, 567, 568), (567, 569, 568), (562, 570, 571), (562, 571, 563), (572, 573, 562), (562, 573, 570), (574, 575, 573), (574, 573, 572), (571, 575, 574), (563, 571, 574), (564, 576, 577), (565, 576, 564), (578, 579, 576), (578, 576, 565), (580, 581, 578), (578, 581, 579), (577, 581, 564), (564, 581, 580), (582, 443, 444), (583, 443, 582), (584, 441, 443), (585, 441, 584), (586, 442, 441), (587, 442, 586), (444, 442, 588), (589, 444, 588), (590, 566, 568), (591, 566, 590), (592, 567, 566), (593, 567, 592), (594, 569, 567), (595, 569, 594), (568, 569, 596), (597, 568, 596), (598, 599, 600), (600, 599, 601), (602, 603, 604), (604, 603, 605), (606, 607, 608), (608, 607, 609), (610, 611, 612), (611, 613, 612), (614, 615, 616), (616, 615, 617), (618, 619, 620), (620, 619, 621), (622, 623, 624), (624, 623, 625), (626, 627, 628), (627, 629, 628), (630, 631, 632), (630, 632, 633), (634, 631, 635), (632, 631, 634), (636, 635, 637), (634, 635, 636), (638, 639, 640), (638, 640, 641), (642, 643, 639), (642, 639, 638), (644, 645, 643), (644, 643, 642), (630, 633, 644), (644, 633, 645), (646, 647, 648), (647, 649, 648), (648, 649, 650), (649, 651, 650), (650, 651, 652), (651, 653, 652), (654, 655, 656), (656, 655, 657), (653, 655, 652), (657, 655, 653), (658, 654, 659), (659, 654, 656), (660, 658, 661), (661, 658, 659), (662, 663, 664), (665, 662, 664), (666, 667, 668), (669, 667, 666), (669, 670, 667), (671, 670, 669), (671, 672, 670), (673, 672, 671), (673, 674, 672), (675, 674, 673), (675, 676, 674), (677, 676, 675), (677, 678, 676), (679, 678, 677), (680, 681, 678), (680, 678, 679), (680, 682, 681), (683, 682, 680), (683, 684, 682), (685, 684, 683), (685, 686, 684), (687, 686, 685), (687, 688, 686), (689, 688, 687), (689, 690, 688), (691, 690, 689), (691, 692, 690), (693, 692, 691), (693, 694, 692), (695, 694, 693), (664, 663, 694), (664, 694, 695), (696, 697, 698), (698, 697, 699), (700, 697, 696), (698, 699, 701), (698, 701, 702), (703, 704, 705), (706, 704, 703), (703, 707, 706), (707, 708, 706), (697, 709, 710), (699, 697, 710), (706, 709, 711), (708, 709, 706), (710, 709, 708), (712, 710, 708), (713, 710, 712), (714, 715, 716), (716, 715, 717), (716, 717, 707), (717, 708, 707), (699, 710, 714), (714, 710, 715), (705, 709, 697), (704, 709, 705), (718, 719, 720), (719, 721, 720), (722, 723, 724), (725, 722, 724), (726, 727, 728), (727, 729, 728), (730, 731, 732), (731, 733, 732), (734, 735, 736), (737, 735, 734), (738, 739, 740), (740, 739, 741), (732, 733, 740), (740, 733, 738), (737, 733, 731), (734, 733, 737), (720, 730, 732), (720, 732, 718), (725, 731, 730), (724, 731, 725), (742, 743, 744), (744, 743, 745), (746, 747, 742), (742, 747, 748), (749, 750, 746), (751, 749, 746), (752, 753, 751), (744, 752, 751), (751, 746, 729), (727, 751, 729), (754, 750, 749), (755, 750, 754), (754, 753, 752), (754, 752, 756), (748, 747, 755), (757, 748, 755), (758, 759, 760), (760, 759, 761), (762, 763, 764), (765, 762, 764), (756, 745, 757), (745, 743, 757), (728, 742, 726), (726, 742, 744), (742, 760, 746), (746, 760, 761), (728, 758, 742), (742, 758, 760), (766, 759, 767), (767, 759, 758), (746, 761, 729), (761, 759, 729), (751, 765, 744), (744, 765, 764), (727, 762, 751), (751, 762, 765), (768, 763, 769), (769, 763, 762), (744, 764, 726), (764, 763, 726), (770, 771, 772), (771, 773, 774), (772, 771, 774), (775, 773, 776), (774, 773, 775), (777, 778, 779), (780, 777, 779), (780, 781, 782), (779, 781, 780), (783, 784, 771), (771, 784, 773), (781, 783, 785), (785, 783, 786), (779, 784, 781), (781, 784, 783), (787, 784, 779), (788, 789, 790), (791, 788, 790), (782, 788, 791), (782, 781, 788), (789, 783, 790), (790, 783, 771), (773, 784, 777), (777, 784, 778), (792, 793, 794), (792, 794, 795), (796, 793, 797), (794, 793, 796), (798, 797, 799), (796, 797, 798), (800, 801, 802), (800, 802, 803), (804, 805, 801), (804, 801, 800), (806, 807, 805), (806, 805, 804), (792, 795, 806), (806, 795, 807), (808, 809, 810), (809, 811, 810), (810, 811, 812), (811, 813, 812), (812, 813, 814), (813, 815, 814), (816, 817, 818), (818, 817, 819), (815, 817, 814), (819, 817, 815), (820, 816, 821), (821, 816, 818), (822, 820, 823), (823, 820, 821), (824, 825, 826), (827, 824, 826), (828, 829, 830), (831, 829, 828), (832, 833, 829), (832, 829, 831), (832, 834, 833), (835, 834, 832), (835, 836, 834), (837, 836, 835), (837, 838, 836), (839, 838, 837), (839, 840, 838), (841, 840, 839), (841, 842, 840), (843, 842, 841), (843, 844, 842), (845, 844, 843), (845, 846, 844), (847, 846, 845), (847, 848, 846), (849, 848, 847), (849, 850, 848), (851, 850, 849), (851, 852, 850), (853, 852, 851), (853, 854, 852), (855, 854, 853), (855, 856, 854), (857, 856, 855), (857, 825, 856), (826, 825, 857), (858, 859, 860), (858, 860, 861), (862, 859, 863), (860, 859, 862), (864, 863, 865), (862, 863, 864), (866, 867, 868), (866, 868, 869), (870, 871, 867), (870, 867, 866), (872, 873, 871), (872, 871, 870), (858, 861, 872), (872, 861, 873), (874, 875, 876), (875, 877, 876), (876, 877, 878), (877, 879, 878), (878, 879, 880), (879, 881, 880), (882, 883, 884), (884, 883, 885), (881, 883, 880), (885, 883, 881), (886, 882, 887), (887, 882, 884), (888, 886, 889), (889, 886, 887), (890, 891, 892), (893, 890, 892), (894, 895, 896), (897, 895, 894), (897, 898, 895), (899, 898, 897), (899, 900, 898), (901, 900, 899), (901, 902, 900), (903, 902, 901), (904, 905, 902), (904, 902, 903), (904, 906, 905), (907, 906, 904), (907, 908, 906), (909, 908, 907), (909, 910, 908), (911, 910, 909), (911, 912, 910), (913, 912, 911), (913, 914, 912), (915, 914, 913), (915, 916, 914), (917, 916, 915), (917, 918, 916), (919, 918, 917), (919, 920, 918), (921, 920, 919), (921, 922, 920), (923, 922, 921), (892, 891, 922), (892, 922, 923), (924, 925, 926), (924, 926, 927), (928, 925, 929), (926, 925, 928), (930, 929, 931), (928, 929, 930), (932, 933, 934), (932, 934, 935), (936, 937, 933), (936, 933, 932), (938, 939, 937), (938, 937, 936), (924, 927, 938), (938, 927, 939), (940, 941, 942), (941, 943, 942), (942, 943, 944), (943, 945, 944), (944, 945, 946), (945, 947, 946), (948, 949, 950), (950, 949, 951), (947, 949, 946), (951, 949, 947), (952, 948, 953), (953, 948, 950), (954, 952, 955), (955, 952, 953), (956, 957, 958), (959, 956, 958), (960, 961, 962), (963, 961, 960), (963, 964, 961), (965, 964, 963), (966, 967, 964), (966, 964, 965), (966, 968, 967), (969, 968, 966), (969, 970, 968), (971, 970, 969), (971, 972, 970), (973, 972, 971), (973, 974, 972), (975, 974, 973), (975, 976, 974), (977, 976, 975), (977, 978, 976), (979, 978, 977), (979, 980, 978), (981, 980, 979), (981, 982, 980), (983, 982, 981), (983, 984, 982), (985, 984, 983), (985, 986, 984), (987, 986, 985), (988, 989, 986), (988, 986, 987), (988, 957, 989), (958, 957, 988)])
_uv = me_group_001.uv_layers.new(name='UVMap')
_uv.uv.foreach_set('vector', [0.6484, 0.5547, 0.9648, 0.5898, 0.6484, 0.6367, 0.3438, 0.8242, 0.02734, 0.8555, 0.01172, 0.8398, 0.3438, 0.9062, 0.02734, 0.8555, 0.3438, 0.8242, 0.9648, 0.5898, 0.6484, 0.5547, 0.9844, 0.5703, 0.5508, 0.7305, 0.3984, 0.7227, 0.5664, 0.7227, 0.4258, 0.9883, 0.5938, 0.9883, 0.4453, 0.9961, 0.8086, 0.7344, 0.8086, 0.7383, 0.7617, 0.7305, 0.0, 0.0, 0.0, 0.0, 0.0, 0.0, 0.8008, 0.4688, 0.8008, 0.4727, 0.6484, 0.4609, 0.4531, 0.1914, 0.4531, 0.1875, 0.4531, 0.1836, 0.3008, 0.2383, 0.3008, 0.2461, 0.3008, 0.2344, 0.2617, 0.1914, 0.2656, 0.1836, 0.2656, 0.1797, 0.8281, 0.6523, 0.8281, 0.7109, 0.8125, 0.6523, 0.957, 0.6523, 0.9609, 0.7031, 0.9531, 0.6523, 0.9258, 0.7148, 0.9297, 0.6641, 0.9375, 0.7109, 0.8945, 0.707, 0.8984, 0.6562, 0.8984, 0.7031, 0.8398, 0.6367, 0.8398, 0.7109, 0.8242, 0.6367, 0.3555, 0.1719, 0.3555, 0.25, 0.3125, 0.1719, 0.3125, 0.1719, 0.3555, 0.25, 0.3125, 0.25, 0.4141, 0.25, 0.3555, 0.25, 0.3555, 0.1719, 0.4141, 0.25, 0.3555, 0.1719, 0.4141, 0.1719, 0.3984, 0.5547, 0.3984, 0.4609, 0.6484, 0.4609, 0.6484, 0.5547, 0.3984, 0.5547, 0.6484, 0.4609, 0.2305, 0.5547, 0.3984, 0.5547, 0.2305, 0.6367, 0.3984, 0.5547, 0.3984, 0.6367, 0.2305, 0.6367, 0.7227, 0.4297, 0.7188, 0.4219, 0.7383, 0.3711, 0.7227, 0.4297, 0.7383, 0.3711, 0.7461, 0.3633, 0.8789, 0.9609, 0.8789, 0.9492, 0.8945, 0.9531, 0.8789, 0.9609, 0.8945, 0.9531, 0.8945, 0.9648, 0.7148, 0.4219, 0.543, 0.4219, 0.7305, 0.3711, 0.7305, 0.3711, 0.543, 0.4219, 0.5273, 0.3711, 0.7773, 0.9648, 0.7773, 0.9492, 0.8008, 0.9648, 0.7773, 0.9492, 0.8008, 0.9531, 0.8008, 0.9648, 0.5195, 0.3711, 0.5391, 0.4219, 0.5352, 0.4297, 0.5078, 0.3633, 0.5195, 0.3711, 0.5352, 0.4297, 0.707, 0.9883, 0.6016, 0.9805, 0.7031, 0.9805, 0.5938, 0.9883, 0.6016, 0.9805, 0.707, 0.9883, 0.3164, 0.9453, 0.3164, 0.9297, 0.2812, 0.9414, 0.2812, 0.9414, 0.3164, 0.9297, 0.2812, 0.9297, 0.7383, 0.9141, 0.6992, 0.9766, 0.6133, 0.9141, 0.6992, 0.9766, 0.6094, 0.9805, 0.6133, 0.9141, 0.2539, 0.9297, 0.2539, 0.918, 0.2109, 0.9453, 0.2109, 0.9453, 0.2539, 0.918, 0.2109, 0.9336, 0.7617, 0.9062, 0.75, 0.9102, 0.5938, 0.9062, 0.5938, 0.9062, 0.75, 0.9102, 0.6016, 0.9102, 0.5938, 0.8242, 0.5938, 0.9062, 0.3438, 0.9062, 0.3438, 0.8242, 0.5938, 0.8242, 0.3438, 0.9062, 0.01172, 0.8398, 0.1094, 0.8203, 0.3438, 0.8242, 0.1094, 0.8203, 0.1406, 0.8164, 0.3438, 0.8242, 0.03516, 0.7695, 0.05469, 0.7969, 0.01172, 0.8398, 0.05469, 0.7969, 0.08203, 0.8164, 0.01172, 0.8398, 0.08203, 0.8164, 0.1094, 0.8203, 0.01172, 0.8398, 0.957, 0.6445, 0.9648, 0.6289, 0.9609, 0.6445, 0.9648, 0.6289, 0.9648, 0.6328, 0.9609, 0.6445, 0.01172, 0.8398, 0.01172, 0.7734, 0.03516, 0.7695, 0.1406, 0.8164, 0.168, 0.7969, 0.3438, 0.8242, 0.1797, 0.7812, 0.1875, 0.7695, 0.3438, 0.8242, 0.3438, 0.8242, 0.168, 0.7969, 0.1797, 0.7812, 0.3438, 0.8242, 0.1875, 0.7695, 0.3438, 0.7305, 0.1875, 0.7695, 0.1914, 0.7383, 0.3438, 0.7305, 0.4141, 0.1719, 0.4531, 0.1719, 0.4531, 0.1719, 0.5938, 0.9062, 0.5859, 0.9141, 0.3633, 0.9141, 0.5938, 0.9062, 0.3633, 0.9141, 0.3438, 0.9062, 0.1133, 0.9844, 0.1133, 0.9961, 0.08594, 0.9805, 0.1133, 0.9844, 0.08594, 0.9805, 0.08594, 0.9688, 0.5742, 0.9141, 0.5703, 0.9766, 0.4414, 0.9805, 0.3867, 0.9141, 0.5742, 0.9141, 0.4414, 0.9805, 0.04297, 0.9648, 0.04297, 0.9766, 0.01953, 0.9805, 0.01953, 0.9805, 0.04297, 0.9766, 0.01953, 0.9961, 0.4297, 0.9805, 0.5859, 0.9805, 0.4258, 0.9883, 0.4258, 0.9883, 0.5859, 0.9805, 0.5938, 0.9883, 0.9688, 0.1602, 0.9648, 0.1641, 0.7852, 0.1641, 0.9688, 0.1602, 0.7852, 0.1641, 0.7812, 0.1602, 0.8672, 0.9805, 0.8672, 0.9805, 0.8672, 0.9805, 0.8672, 0.9805, 0.8672, 0.9805, 0.8672, 0.9883, 0.9609, 0.1641, 0.793, 0.1641, 0.7734, 0.2266, 0.9805, 0.2266, 0.9609, 0.1641, 0.7734, 0.2266, 0.75, 0.9766, 0.75, 0.9688, 0.8672, 0.9766, 0.75, 0.9766, 0.8672, 0.9766, 0.8672, 0.9805, 0.9922, 0.2344, 0.7656, 0.2305, 0.9844, 0.2305, 0.7578, 0.2344, 0.7656, 0.2305, 0.9922, 0.2344, 0.6289, 0.6445, 0.4062, 0.6445, 0.3984, 0.6367, 0.6484, 0.6367, 0.6289, 0.6445, 0.3984, 0.6367, 0.1875, 0.9609, 0.1875, 0.9727, 0.2148, 0.9609, 0.1875, 0.9609, 0.2148, 0.9609, 0.2148, 0.9453, 0.4219, 0.7109, 0.4219, 0.6484, 0.5547, 0.7109, 0.5547, 0.7109, 0.4219, 0.6484, 0.6133, 0.6484, 0.2695, 0.9492, 0.2695, 0.9609, 0.3008, 0.9609, 0.3008, 0.9609, 0.2695, 0.9609, 0.3008, 0.9727, 0.3984, 0.7227, 0.4062, 0.7148, 0.5664, 0.7227, 0.5664, 0.7227, 0.4062, 0.7148, 0.5625, 0.7148, 0.3984, 0.6367, 0.3906, 0.7148, 0.3906, 0.6445, 0.3984, 0.7227, 0.3906, 0.7148, 0.3984, 0.6367, 0.1797, 0.9922, 0.1797, 0.9805, 0.2422, 0.9648, 0.1797, 0.9922, 0.2422, 0.9648, 0.2422, 0.9766, 0.3867, 0.7109, 0.2969, 0.7109, 0.3828, 0.6484, 0.3828, 0.6484, 0.2969, 0.7109, 0.2578, 0.6484, 0.2852, 0.9922, 0.2852, 0.9766, 0.3359, 0.9805, 0.2852, 0.9922, 0.3359, 0.9805, 0.3359, 0.9922, 0.2422, 0.9648, 0.2852, 0.9766, 0.2422, 0.9766, 0.2422, 0.9766, 0.2852, 0.9766, 0.2852, 0.9922, 0.3359, 0.9922, 0.3359, 0.9805, 0.375, 0.9805, 0.375, 0.9805, 0.3359, 0.9805, 0.375, 0.9648, 0.2852, 0.7188, 0.2891, 0.7148, 0.3906, 0.7148, 0.2852, 0.7188, 0.3906, 0.7148, 0.3984, 0.7227, 0.2852, 0.7188, 0.3984, 0.7227, 0.3008, 0.7305, 0.3008, 0.7305, 0.3984, 0.7227, 0.5508, 0.7305, 0.2422, 0.2344, 0.2422, 0.457, 0.01172, 0.2344, 0.2422, 0.457, 0.01172, 0.457, 0.01172, 0.2344, 0.2148, 0.9453, 0.2148, 0.9609, 0.2695, 0.9609, 0.2148, 0.9453, 0.2695, 0.9609, 0.2695, 0.9492, 0.3008, 0.9727, 0.3672, 0.9531, 0.3008, 0.9609, 0.3008, 0.9609, 0.3672, 0.9531, 0.3672, 0.9414, 0.3984, 0.6367, 0.4062, 0.6445, 0.3984, 0.7227, 0.3984, 0.7227, 0.4062, 0.6445, 0.4062, 0.7148, 0.5664, 0.7227, 0.5625, 0.7148, 0.6289, 0.6445, 0.5664, 0.7227, 0.6289, 0.6445, 0.6484, 0.6367, 0.9922, 0.2344, 0.9844, 0.4414, 0.7656, 0.4414, 0.9922, 0.2344, 0.7656, 0.4414, 0.7578, 0.2344, 0.9844, 0.4609, 0.9297, 0.4609, 0.9844, 0.4414, 0.9844, 0.4414, 0.8242, 0.4609, 0.7656, 0.4414, 0.9844, 0.4414, 0.9297, 0.4609, 0.8242, 0.4609, 0.7656, 0.4414, 0.8242, 0.4609, 0.7656, 0.4609, 0.4258, 0.4141, 0.4883, 0.4141, 0.4258, 0.4375, 0.4883, 0.4141, 0.4922, 0.4375, 0.4258, 0.4375, 0.8672, 0.9883, 0.8672, 0.9805, 0.9883, 0.9688, 0.8672, 0.9883, 0.9883, 0.9688, 0.9883, 0.9922, 0.8672, 0.9766, 0.8672, 0.9805, 0.8672, 0.9805, 0.8672, 0.9805, 0.8672, 0.9766, 0.8672, 0.9805, 0.9922, 0.2344, 0.9844, 0.2305, 0.9688, 0.1602, 0.9844, 0.2305, 0.9648, 0.1641, 0.9688, 0.1602, 0.9688, 0.1602, 0.7891, 0.1445, 0.9609, 0.1445, 0.7812, 0.1602, 0.7891, 0.1445, 0.9688, 0.1602, 0.7812, 0.1602, 0.7852, 0.1641, 0.7656, 0.2305, 0.7812, 0.1602, 0.7656, 0.2305, 0.7578, 0.2344, 0.08594, 0.9688, 0.08594, 0.9805, 0.04297, 0.9648, 0.08594, 0.9805, 0.04297, 0.9766, 0.04297, 0.9648, 0.1641, 0.9648, 0.1641, 0.9766, 0.1133, 0.9844, 0.1133, 0.9844, 0.1641, 0.9766, 0.1133, 0.9961, 0.4258, 0.9883, 0.3633, 0.9141, 0.4297, 0.9805, 0.3438, 0.9062, 0.3633, 0.9141, 0.4258, 0.9883, 0.5938, 0.9883, 0.5859, 0.9805, 0.5859, 0.9141, 0.5938, 0.9883, 0.5859, 0.9141, 0.5938, 0.9062, 0.7617, 0.9062, 0.5938, 0.9062, 0.7617, 0.8242, 0.7617, 0.8242, 0.5938, 0.9062, 0.5938, 0.8242, 0.9844, 0.832, 0.9648, 0.8594, 0.7617, 0.8242, 0.7617, 0.8242, 0.9648, 0.8594, 0.7617, 0.9062, 0.7461, 0.2227, 0.668, 0.2031, 0.7461, 0.2031, 0.5898, 0.2031, 0.668, 0.2031, 0.7461, 0.2227, 0.5078, 0.2227, 0.5898, 0.2031, 0.7461, 0.2227, 0.5078, 0.2031, 0.5898, 0.2031, 0.5078, 0.2227, 0.2773, 0.3477, 0.3438, 0.3711, 0.2734, 0.3711, 0.3438, 0.3477, 0.3438, 0.3711, 0.2773, 0.3477, 0.7617, 0.7305, 0.8086, 0.7383, 0.8086, 0.75, 0.8086, 0.75, 0.8125, 0.7695, 0.7617, 0.7305, 0.7617, 0.7305, 0.8125, 0.7695, 0.7617, 0.8242, 0.8594, 0.8164, 0.8906, 0.8242, 0.7617, 0.8242, 0.8906, 0.8242, 0.918, 0.8164, 0.9844, 0.832, 0.7617, 0.8242, 0.8906, 0.8242, 0.9844, 0.832, 0.9336, 0.8086, 0.9453, 0.7969, 0.9844, 0.832, 0.9844, 0.832, 0.918, 0.8164, 0.9336, 0.8086, 0.9648, 0.7695, 0.9766, 0.7852, 0.9453, 0.7969, 0.9453, 0.7969, 0.9766, 0.7852, 0.9844, 0.832, 0.2656, 0.3438, 0.2617, 0.3711, 0.25, 0.3555, 0.25, 0.3555, 0.2617, 0.3711, 0.2539, 0.3672, 0.2539, 0.3438, 0.2656, 0.3438, 0.25, 0.3555, 0.8125, 0.7695, 0.832, 0.7969, 0.7617, 0.8242, 0.832, 0.7969, 0.8594, 0.8164, 0.7617, 0.8242, 0.2812, 0.9414, 0.2812, 0.9297, 0.2539, 0.9297, 0.2539, 0.9297, 0.2812, 0.9297, 0.2539, 0.918, 0.3438, 0.918, 0.3164, 0.9297, 0.3438, 0.9297, 0.3438, 0.9297, 0.3164, 0.9297, 0.3164, 0.9453, 0.6016, 0.9102, 0.6016, 0.9805, 0.5938, 0.9062, 0.5938, 0.9062, 0.6016, 0.9805, 0.5938, 0.9883, 0.4453, 0.9961, 0.5938, 0.9883, 0.6953, 0.9961, 0.6953, 0.9961, 0.5938, 0.9883, 0.707, 0.9883, 0.7227, 0.4297, 0.7148, 0.4414, 0.543, 0.4414, 0.7227, 0.4297, 0.543, 0.4414, 0.5352, 0.4297, 0.707, 0.9883, 0.7031, 0.9805, 0.75, 0.9102, 0.707, 0.9883, 0.75, 0.9102, 0.7617, 0.9062, 0.8945, 0.9648, 0.8945, 0.9531, 0.9766, 0.9492, 0.8945, 0.9648, 0.9766, 0.9492, 0.9766, 0.9609, 0.8008, 0.9648, 0.8008, 0.9531, 0.8789, 0.9492, 0.8008, 0.9648, 0.8789, 0.9492, 0.8789, 0.9609, 0.7227, 0.4297, 0.5391, 0.4219, 0.7188, 0.4219, 0.5352, 0.4297, 0.5391, 0.4219, 0.7227, 0.4297, 0.2305, 0.6367, 0.2422, 0.6445, 0.2852, 0.7188, 0.2422, 0.6445, 0.2891, 0.7148, 0.2852, 0.7188, 0.3984, 0.6367, 0.3906, 0.6445, 0.2422, 0.6445, 0.3984, 0.6367, 0.2422, 0.6445, 0.2305, 0.6367, 0.2305, 0.6367, 0.02734, 0.5898, 0.2305, 0.5547, 0.2305, 0.5547, 0.02734, 0.5898, 0.007813, 0.5625, 0.5078, 0.2227, 0.7461, 0.2227, 0.5078, 0.3633, 0.5078, 0.3633, 0.7461, 0.2227, 0.7461, 0.3633, 0.7461, 0.3633, 0.7383, 0.3711, 0.5195, 0.3711, 0.7461, 0.3633, 0.5195, 0.3711, 0.5078, 0.3633, 0.6484, 0.5547, 0.3984, 0.6367, 0.3984, 0.5547, 0.3984, 0.6367, 0.6484, 0.5547, 0.6484, 0.6367, 0.6484, 0.4609, 0.8008, 0.4727, 0.8086, 0.5039, 0.8086, 0.5039, 0.6484, 0.5547, 0.6484, 0.4609, 0.8828, 0.5547, 0.9141, 0.5469, 0.9844, 0.5703, 0.918, 0.5469, 0.9375, 0.5312, 0.9844, 0.5703, 0.9844, 0.5703, 0.9141, 0.5469, 0.918, 0.5469, 0.9375, 0.5312, 0.957, 0.5039, 0.9844, 0.5703, 0.0, 0.0, 0.0, 0.0, 0.0, 0.0, 0.2578, 0.4141, 0.2695, 0.4375, 0.25, 0.4336, 0.2695, 0.4141, 0.2695, 0.4375, 0.2578, 0.4141, 0.6484, 0.5547, 0.8828, 0.5547, 0.9844, 0.5703, 0.6484, 0.5547, 0.8086, 0.5039, 0.8125, 0.5156, 0.8242, 0.5312, 0.6484, 0.5547, 0.8125, 0.5156, 0.8516, 0.5469, 0.6484, 0.5547, 0.8242, 0.5312, 0.8828, 0.5547, 0.6484, 0.5547, 0.8516, 0.5469, 0.4531, 0.1914, 0.4922, 0.2344, 0.4531, 0.2344, 0.4922, 0.1914, 0.4922, 0.2344, 0.4531, 0.1914, 0.4531, 0.1719, 0.4531, 0.1914, 0.4141, 0.1719, 0.4531, 0.1914, 0.4531, 0.2344, 0.4141, 0.25, 0.4141, 0.1719, 0.4531, 0.1914, 0.4141, 0.25, 0.2852, 0.4023, 0.4453, 0.3867, 0.4883, 0.3984, 0.4883, 0.3984, 0.4453, 0.3867, 0.4883, 0.3867, 0.2852, 0.3867, 0.3281, 0.3867, 0.2852, 0.4023, 0.2852, 0.4023, 0.3281, 0.3867, 0.4453, 0.3867, 0.4141, 0.25, 0.4531, 0.2344, 0.4531, 0.2539, 0.3438, 0.8242, 0.5938, 0.7305, 0.5938, 0.8242, 0.3438, 0.7305, 0.5938, 0.7305, 0.3438, 0.8242, 0.5938, 0.8242, 0.5938, 0.7305, 0.7617, 0.8242, 0.7617, 0.8242, 0.5938, 0.7305, 0.7617, 0.7305, 0.007813, 0.5625, 0.1055, 0.5547, 0.2305, 0.5547, 0.1055, 0.5547, 0.1367, 0.5469, 0.2305, 0.5547, 0.1367, 0.5469, 0.1602, 0.5312, 0.2305, 0.5547, 0.007813, 0.5625, 0.01953, 0.5195, 0.04688, 0.5312, 0.04688, 0.5312, 0.01953, 0.5195, 0.03125, 0.5039, 0.007813, 0.5625, 0.04688, 0.5312, 0.0625, 0.5391, 0.0625, 0.5391, 0.07422, 0.5469, 0.007813, 0.5625, 0.07422, 0.5469, 0.1055, 0.5547, 0.007813, 0.5625, 0.007813, 0.5195, 0.01953, 0.5195, 0.007813, 0.5625, 0.1602, 0.5312, 0.1797, 0.5039, 0.2305, 0.5547, 0.2305, 0.4609, 0.1797, 0.5039, 0.1836, 0.4844, 0.2305, 0.5547, 0.1797, 0.5039, 0.2305, 0.4609, 0.1836, 0.4844, 0.1875, 0.4727, 0.2305, 0.4609, 0.2305, 0.4609, 0.1875, 0.4727, 0.1836, 0.4648, 0.2305, 0.4609, 0.3984, 0.4609, 0.2305, 0.5547, 0.2305, 0.5547, 0.3984, 0.4609, 0.3984, 0.5547, 0.4766, 0.3359, 0.3203, 0.3242, 0.4375, 0.3242, 0.4766, 0.3359, 0.4375, 0.3242, 0.4766, 0.3242, 0.2773, 0.3242, 0.3203, 0.3242, 0.2773, 0.3359, 0.2773, 0.3359, 0.3203, 0.3242, 0.4766, 0.3359, 0.2617, 0.2344, 0.2617, 0.1914, 0.3008, 0.2344, 0.3008, 0.2344, 0.2617, 0.1914, 0.3008, 0.1914, 0.3008, 0.2539, 0.3008, 0.2344, 0.3125, 0.25, 0.3008, 0.2344, 0.3008, 0.1914, 0.3125, 0.25, 0.3125, 0.25, 0.3008, 0.1914, 0.3125, 0.1719, 0.3125, 0.1719, 0.3008, 0.1914, 0.3008, 0.1719, 0.4531, 0.1914, 0.457, 0.1758, 0.4648, 0.1719, 0.4531, 0.1914, 0.4531, 0.1836, 0.457, 0.1758, 0.4727, 0.1719, 0.4805, 0.1719, 0.4531, 0.1914, 0.4531, 0.1914, 0.4648, 0.1719, 0.4727, 0.1719, 0.4531, 0.1914, 0.4805, 0.1719, 0.4844, 0.1758, 0.4531, 0.1914, 0.4844, 0.1758, 0.4922, 0.1914, 0.4922, 0.1914, 0.4844, 0.1758, 0.4883, 0.1836, 0.4922, 0.1914, 0.4883, 0.1836, 0.4922, 0.1914, 0.2969, 0.25, 0.2891, 0.2539, 0.3008, 0.2344, 0.3008, 0.2461, 0.2969, 0.25, 0.3008, 0.2344, 0.2617, 0.2344, 0.2891, 0.2539, 0.2812, 0.2539, 0.3008, 0.2344, 0.2891, 0.2539, 0.2617, 0.2344, 0.2734, 0.2539, 0.2656, 0.25, 0.2617, 0.2344, 0.2812, 0.2539, 0.2734, 0.2539, 0.2617, 0.2344, 0.2656, 0.25, 0.2656, 0.2422, 0.2617, 0.2344, 0.4883, 0.2422, 0.4844, 0.25, 0.4922, 0.2344, 0.4922, 0.2344, 0.4883, 0.2422, 0.4922, 0.2344, 0.4922, 0.2344, 0.4844, 0.25, 0.4531, 0.2344, 0.4844, 0.25, 0.4805, 0.2539, 0.4531, 0.2344, 0.4727, 0.2539, 0.4648, 0.2539, 0.4531, 0.2344, 0.4531, 0.2344, 0.4805, 0.2539, 0.4727, 0.2539, 0.457, 0.25, 0.4531, 0.2422, 0.4531, 0.2344, 0.4648, 0.2539, 0.457, 0.25, 0.4531, 0.2344, 0.4531, 0.2422, 0.4531, 0.2383, 0.4531, 0.2344, 0.2617, 0.1914, 0.2734, 0.1719, 0.2812, 0.1719, 0.2617, 0.1914, 0.2656, 0.1797, 0.2734, 0.1719, 0.3008, 0.1914, 0.2969, 0.1758, 0.3008, 0.1836, 0.3008, 0.1914, 0.2891, 0.1719, 0.2969, 0.1758, 0.3008, 0.1914, 0.3008, 0.1836, 0.3008, 0.1875, 0.2812, 0.1719, 0.2891, 0.1719, 0.2617, 0.1914, 0.2617, 0.1914, 0.2891, 0.1719, 0.3008, 0.1914, 0.8906, 0.6523, 0.8945, 0.707, 0.8711, 0.707, 0.8906, 0.6523, 0.8711, 0.707, 0.8711, 0.6523, 0.918, 0.707, 0.8945, 0.707, 0.9141, 0.6523, 0.9141, 0.6523, 0.8945, 0.707, 0.8906, 0.6523, 0.9375, 0.7031, 0.918, 0.707, 0.9375, 0.6523, 0.9375, 0.6523, 0.918, 0.707, 0.9141, 0.6523, 0.9609, 0.7031, 0.9375, 0.7031, 0.9531, 0.6523, 0.9531, 0.6523, 0.9375, 0.7031, 0.9375, 0.6523, 0.8711, 0.707, 0.8516, 0.707, 0.8711, 0.6523, 0.8711, 0.6523, 0.8516, 0.707, 0.8477, 0.6484, 0.8516, 0.707, 0.8281, 0.7109, 0.8477, 0.6484, 0.8477, 0.6484, 0.8281, 0.7109, 0.8281, 0.6523, 0.8281, 0.7109, 0.8086, 0.7109, 0.8047, 0.6523, 0.8125, 0.6523, 0.8281, 0.7109, 0.8047, 0.6523, 0.8086, 0.7109, 0.7852, 0.7109, 0.7812, 0.6602, 0.8047, 0.6523, 0.8086, 0.7109, 0.7812, 0.6602, 0.7812, 0.6602, 0.7852, 0.7109, 0.7812, 0.6602, 0.7812, 0.6602, 0.7852, 0.7109, 0.7812, 0.7109, 0.0, 0.0, 0.0, 0.0, 0.0, 0.0, 0.0, 0.0, 0.0, 0.0, 0.0, 0.0, 0.8594, 0.7148, 0.8633, 0.6562, 0.8789, 0.7188, 0.8633, 0.6562, 0.8867, 0.6562, 0.8789, 0.7188, 0.8359, 0.7109, 0.8438, 0.6523, 0.8633, 0.6562, 0.8359, 0.7109, 0.8633, 0.6562, 0.8594, 0.7148, 0.8164, 0.7031, 0.8203, 0.6523, 0.8242, 0.707, 0.8242, 0.707, 0.8203, 0.6523, 0.8438, 0.6523, 0.8242, 0.707, 0.8438, 0.6523, 0.8359, 0.7109, 0.8789, 0.7188, 0.8867, 0.6562, 0.9023, 0.7148, 0.9023, 0.7148, 0.8867, 0.6562, 0.9062, 0.6602, 0.9023, 0.7148, 0.9062, 0.6602, 0.9258, 0.7148, 0.9258, 0.7148, 0.9062, 0.6602, 0.9297, 0.6641, 0.9375, 0.7109, 0.9297, 0.6641, 0.9531, 0.6641, 0.9375, 0.7109, 0.9531, 0.6641, 0.9453, 0.7109, 0.793, 0.6992, 0.7969, 0.6484, 0.8203, 0.6523, 0.793, 0.6992, 0.8203, 0.6523, 0.8164, 0.7031, 0.7812, 0.6484, 0.7969, 0.6484, 0.7773, 0.6953, 0.7773, 0.6953, 0.7969, 0.6484, 0.793, 0.6992, 0.9453, 0.7109, 0.9531, 0.6641, 0.9492, 0.7109, 0.9492, 0.7109, 0.9531, 0.6641, 0.957, 0.6641, 0.875, 0.707, 0.875, 0.6562, 0.8945, 0.707, 0.875, 0.6562, 0.8984, 0.6562, 0.8945, 0.707, 0.8516, 0.707, 0.8516, 0.6562, 0.875, 0.707, 0.875, 0.707, 0.8516, 0.6562, 0.875, 0.6562, 0.832, 0.707, 0.832, 0.6562, 0.8516, 0.6562, 0.832, 0.707, 0.8516, 0.6562, 0.8516, 0.707, 0.8086, 0.7031, 0.8086, 0.6562, 0.8164, 0.7031, 0.8164, 0.7031, 0.8086, 0.6562, 0.832, 0.6562, 0.8164, 0.7031, 0.832, 0.6562, 0.832, 0.707, 0.8984, 0.7031, 0.8984, 0.6562, 0.918, 0.6562, 0.8984, 0.7031, 0.918, 0.6562, 0.918, 0.7031, 0.7891, 0.7031, 0.7891, 0.6562, 0.8086, 0.6562, 0.7891, 0.7031, 0.8086, 0.6562, 0.8086, 0.7031, 0.7852, 0.6562, 0.7891, 0.6562, 0.7852, 0.7031, 0.7852, 0.7031, 0.7891, 0.6562, 0.7891, 0.7031, 0.0, 0.0, 0.0, 0.0, 0.0, 0.0, 0.0, 0.0, 0.0, 0.0, 0.0, 0.0, 0.9414, 0.7031, 0.9414, 0.6562, 0.9609, 0.7031, 0.9609, 0.7031, 0.9414, 0.6562, 0.9609, 0.6562, 0.918, 0.7031, 0.918, 0.6562, 0.9414, 0.7031, 0.9414, 0.7031, 0.918, 0.6562, 0.9414, 0.6562, 0.8945, 0.6328, 0.8945, 0.7109, 0.8672, 0.7109, 0.8945, 0.6328, 0.8672, 0.7109, 0.8672, 0.6328, 0.9219, 0.7109, 0.8945, 0.7109, 0.9219, 0.6367, 0.9219, 0.6367, 0.8945, 0.7109, 0.8945, 0.6328, 0.9492, 0.7109, 0.9219, 0.7109, 0.9492, 0.6406, 0.9492, 0.6406, 0.9219, 0.7109, 0.9219, 0.6367, 0.9766, 0.6484, 0.9766, 0.7109, 0.9648, 0.6445, 0.9766, 0.7109, 0.9492, 0.7109, 0.9648, 0.6445, 0.9648, 0.6445, 0.9492, 0.7109, 0.9492, 0.6406, 0.8672, 0.7109, 0.8398, 0.7109, 0.8398, 0.6367, 0.8672, 0.6328, 0.8672, 0.7109, 0.8398, 0.6367, 0.8398, 0.7109, 0.8125, 0.7109, 0.8242, 0.6367, 0.8242, 0.6367, 0.8125, 0.7109, 0.8125, 0.6406, 0.8125, 0.7109, 0.7852, 0.7109, 0.7812, 0.6445, 0.8125, 0.6406, 0.8125, 0.7109, 0.7812, 0.6445, 0.7617, 0.6484, 0.7852, 0.7109, 0.7617, 0.7109, 0.7812, 0.6445, 0.7852, 0.7109, 0.7617, 0.6484, 0.9805, 0.7109, 0.9766, 0.7109, 0.9805, 0.6484, 0.9805, 0.6484, 0.9766, 0.7109, 0.9766, 0.6484, 0.6992, 0.125, 0.6992, 0.09375, 0.75, 0.125, 0.75, 0.125, 0.6992, 0.09375, 0.75, 0.09375, 0.5234, 0.4336, 0.5078, 0.4375, 0.5195, 0.418, 0.5195, 0.418, 0.5078, 0.4375, 0.5078, 0.4141, 0.957, 0.5039, 0.9844, 0.5078, 0.9844, 0.5703, 0.9375, 0.6523, 0.9375, 0.6445, 0.9531, 0.6523, 0.9531, 0.6523, 0.9375, 0.6445, 0.957, 0.6445, 0.5078, 0.4453, 0.5078, 0.4414, 0.5078, 0.4375, 0.5078, 0.4453, 0.5078, 0.4375, 0.5234, 0.4414, 0.5234, 0.4414, 0.5078, 0.4375, 0.5234, 0.4336, 0.2852, 0.4531, 0.2812, 0.4492, 0.2852, 0.4375, 0.3359, 0.4531, 0.2852, 0.4375, 0.3516, 0.4375, 0.2852, 0.4531, 0.2852, 0.4375, 0.3359, 0.4531, 0.3516, 0.4375, 0.4258, 0.4375, 0.4375, 0.4531, 0.3359, 0.4531, 0.3516, 0.4375, 0.4375, 0.4531, 0.4922, 0.4531, 0.4922, 0.4375, 0.4922, 0.4492, 0.4258, 0.4375, 0.4922, 0.4375, 0.4375, 0.4531, 0.4375, 0.4531, 0.4922, 0.4375, 0.4922, 0.4531, 0.4961, 0.3945, 0.5, 0.3945, 0.4961, 0.4062, 0.5, 0.3945, 0.5, 0.4062, 0.4961, 0.4062, 0.5, 0.4062, 0.4961, 0.4062, 0.4961, 0.4062, 0.957, 0.6445, 0.9609, 0.6445, 0.9531, 0.6523, 0.9531, 0.6523, 0.9609, 0.6445, 0.957, 0.6523, 0.25, 0.4414, 0.25, 0.4336, 0.2656, 0.4414, 0.25, 0.4336, 0.2695, 0.4375, 0.2656, 0.4414, 0.2656, 0.4414, 0.2695, 0.4375, 0.2695, 0.4414, 0.0, 0.0, 0.0, 0.0, 0.0, 0.0, 0.0, 0.0, 0.0, 0.0, 0.0, 0.0, 0.2695, 0.4102, 0.2695, 0.4141, 0.2695, 0.4102, 0.2695, 0.4102, 0.2695, 0.4141, 0.2578, 0.4141, 0.2695, 0.4102, 0.2578, 0.4141, 0.2578, 0.4102, 0.4922, 0.4023, 0.4883, 0.4141, 0.4883, 0.3984, 0.4883, 0.3984, 0.4883, 0.4141, 0.4258, 0.4141, 0.4258, 0.4141, 0.3516, 0.4141, 0.4883, 0.3984, 0.4883, 0.3984, 0.3516, 0.4141, 0.2852, 0.4023, 0.3516, 0.4141, 0.2852, 0.4141, 0.2852, 0.4023, 0.2852, 0.4141, 0.2812, 0.4023, 0.2852, 0.4023, 0.6602, 0.1523, 0.6562, 0.1836, 0.5664, 0.1562, 0.5664, 0.1562, 0.6562, 0.1836, 0.5664, 0.1875, 0.9844, 0.832, 0.9766, 0.7852, 0.9844, 0.7852, 0.5, 0.3672, 0.4961, 0.3711, 0.5078, 0.3594, 0.5078, 0.3594, 0.4961, 0.3711, 0.4883, 0.3438, 0.5078, 0.3594, 0.4883, 0.3438, 0.5, 0.3438, 0.2539, 0.3672, 0.2617, 0.3711, 0.2539, 0.375, 0.2539, 0.375, 0.2617, 0.3711, 0.2617, 0.375, 0.2617, 0.375, 0.2617, 0.3711, 0.2617, 0.375, 0.0, 0.0, 0.0, 0.0, 0.0, 0.0, 0.0, 0.0, 0.0, 0.0, 0.0, 0.0, 0.7617, 0.6484, 0.7578, 0.6406, 0.7812, 0.6367, 0.7617, 0.6484, 0.7812, 0.6367, 0.7812, 0.6445, 0.2773, 0.3398, 0.2734, 0.3359, 0.2773, 0.3359, 0.2773, 0.3359, 0.2734, 0.3359, 0.2734, 0.3242, 0.2773, 0.3359, 0.2734, 0.3242, 0.2773, 0.3242, 0.4805, 0.3398, 0.4766, 0.3477, 0.4766, 0.3359, 0.4766, 0.3477, 0.4102, 0.3477, 0.4766, 0.3359, 0.2773, 0.3359, 0.3438, 0.3477, 0.2773, 0.3477, 0.2773, 0.3477, 0.2773, 0.3398, 0.2773, 0.3359, 0.4766, 0.3359, 0.4102, 0.3477, 0.2773, 0.3359, 0.4102, 0.3477, 0.3438, 0.3477, 0.2773, 0.3359, 0.2734, 0.3828, 0.2695, 0.3789, 0.2734, 0.3711, 0.2734, 0.3711, 0.3438, 0.3711, 0.2734, 0.3828, 0.3438, 0.3711, 0.3438, 0.3828, 0.2734, 0.3828, 0.4844, 0.3828, 0.4844, 0.3711, 0.4844, 0.3789, 0.4844, 0.3828, 0.4141, 0.3711, 0.4844, 0.3711, 0.4844, 0.3828, 0.4141, 0.3828, 0.4141, 0.3711, 0.4141, 0.3711, 0.3438, 0.3828, 0.3438, 0.3711, 0.4141, 0.3711, 0.4141, 0.3828, 0.3438, 0.3828, 0.4766, 0.3242, 0.4844, 0.3242, 0.4766, 0.3359, 0.4844, 0.3242, 0.4844, 0.3359, 0.4766, 0.3359, 0.4844, 0.3359, 0.4805, 0.3398, 0.4766, 0.3359, 0.793, 0.6992, 0.793, 0.7031, 0.7773, 0.6953, 0.7773, 0.6953, 0.793, 0.7031, 0.7734, 0.6992, 0.0, 0.0, 0.0, 0.0, 0.0, 0.0, 0.0, 0.0, 0.0, 0.0, 0.0, 0.0, 0.4961, 0.375, 0.4922, 0.375, 0.4961, 0.3711, 0.4961, 0.375, 0.4961, 0.3711, 0.5039, 0.375, 0.5039, 0.375, 0.4961, 0.3711, 0.5, 0.3672, 0.7734, 0.1328, 0.7734, 0.08984, 0.8984, 0.1328, 0.7734, 0.08984, 0.8984, 0.08984, 0.8984, 0.1328, 0.9258, 0.09375, 0.9766, 0.09375, 0.9258, 0.1289, 0.9766, 0.09375, 0.9805, 0.1289, 0.9258, 0.1289, 0.7656, 0.1406, 0.7539, 0.1289, 0.7539, 0.08984, 0.7656, 0.1406, 0.7539, 0.08984, 0.7656, 0.08203, 0.6875, 0.1406, 0.6953, 0.1289, 0.7656, 0.1406, 0.7656, 0.1406, 0.6953, 0.1289, 0.7539, 0.1289, 0.6875, 0.08203, 0.6992, 0.08984, 0.6953, 0.1289, 0.6875, 0.08203, 0.6953, 0.1289, 0.6875, 0.1406, 0.7539, 0.08984, 0.6992, 0.08984, 0.6875, 0.08203, 0.7656, 0.08203, 0.7539, 0.08984, 0.6875, 0.08203, 0.9102, 0.1406, 0.9219, 0.08984, 0.9219, 0.1289, 0.9102, 0.08203, 0.9219, 0.08984, 0.9102, 0.1406, 0.9922, 0.08203, 0.9805, 0.08984, 0.9219, 0.08984, 0.9922, 0.08203, 0.9219, 0.08984, 0.9102, 0.08203, 0.9922, 0.1406, 0.9805, 0.1289, 0.9922, 0.08203, 0.9922, 0.08203, 0.9805, 0.1289, 0.9805, 0.08984, 0.9219, 0.1289, 0.9805, 0.1289, 0.9102, 0.1406, 0.9102, 0.1406, 0.9805, 0.1289, 0.9922, 0.1406, 0.7656, 0.1406, 0.7695, 0.1328, 0.9102, 0.1406, 0.9102, 0.1406, 0.7695, 0.1328, 0.9062, 0.1328, 0.7656, 0.08203, 0.7695, 0.08594, 0.7695, 0.1328, 0.7656, 0.08203, 0.7695, 0.1328, 0.7656, 0.1406, 0.7656, 0.08203, 0.9062, 0.08594, 0.7695, 0.08594, 0.9102, 0.08203, 0.9062, 0.08594, 0.7656, 0.08203, 0.9102, 0.1406, 0.9062, 0.1328, 0.9102, 0.08203, 0.9062, 0.1328, 0.9062, 0.08594, 0.9102, 0.08203, 0.7539, 0.08984, 0.7539, 0.1289, 0.7539, 0.08984, 0.7539, 0.1289, 0.7539, 0.1289, 0.7539, 0.08984, 0.7539, 0.1289, 0.6953, 0.1289, 0.7539, 0.1289, 0.6953, 0.1289, 0.6953, 0.1289, 0.7539, 0.1289, 0.6953, 0.1289, 0.6992, 0.08984, 0.6953, 0.1289, 0.6992, 0.08984, 0.6992, 0.08984, 0.6953, 0.1289, 0.7539, 0.08984, 0.6992, 0.08984, 0.6992, 0.08984, 0.7539, 0.08984, 0.7539, 0.08984, 0.6992, 0.08984, 0.9219, 0.1289, 0.9219, 0.08984, 0.9219, 0.1289, 0.9219, 0.08984, 0.9219, 0.08984, 0.9219, 0.1289, 0.9219, 0.08984, 0.9805, 0.08984, 0.9219, 0.08984, 0.9805, 0.08984, 0.9805, 0.08984, 0.9219, 0.08984, 0.9805, 0.08984, 0.9805, 0.1289, 0.9805, 0.08984, 0.9805, 0.1289, 0.9805, 0.1289, 0.9805, 0.08984, 0.9219, 0.1289, 0.9805, 0.1289, 0.9805, 0.1289, 0.9219, 0.1289, 0.9219, 0.1289, 0.9805, 0.1289, 0.1367, 0.1875, 0.1367, 0.2188, 0.01172, 0.1875, 0.01172, 0.1875, 0.1367, 0.2188, 0.01172, 0.2188, 0.3516, 0.4375, 0.2852, 0.4375, 0.2852, 0.4141, 0.3516, 0.4375, 0.2852, 0.4141, 0.3516, 0.4141, 0.3516, 0.4141, 0.3555, 0.418, 0.3516, 0.4336, 0.3516, 0.4141, 0.3516, 0.4336, 0.3516, 0.4375, 0.3516, 0.4141, 0.4219, 0.418, 0.3555, 0.418, 0.4258, 0.4141, 0.4219, 0.418, 0.3516, 0.4141, 0.4258, 0.4375, 0.4219, 0.4336, 0.4258, 0.4141, 0.4258, 0.4141, 0.4219, 0.4336, 0.4219, 0.418, 0.3516, 0.4336, 0.4219, 0.4336, 0.3516, 0.4375, 0.3516, 0.4375, 0.4219, 0.4336, 0.4258, 0.4375, 0.3555, 0.4336, 0.3555, 0.418, 0.3555, 0.4336, 0.3555, 0.418, 0.3555, 0.418, 0.3555, 0.4336, 0.3555, 0.418, 0.4219, 0.4219, 0.3555, 0.4219, 0.4219, 0.418, 0.4219, 0.4219, 0.3555, 0.418, 0.4219, 0.418, 0.418, 0.4336, 0.418, 0.418, 0.4219, 0.4336, 0.418, 0.4336, 0.4219, 0.418, 0.3516, 0.4297, 0.4219, 0.4297, 0.4219, 0.4336, 0.3516, 0.4336, 0.3516, 0.4297, 0.4219, 0.4336, 0.5039, 0.4414, 0.4922, 0.4375, 0.5078, 0.4375, 0.2852, 0.4141, 0.2695, 0.4141, 0.2734, 0.4102, 0.2734, 0.4414, 0.2695, 0.4375, 0.2852, 0.4375, 0.5078, 0.4141, 0.4883, 0.4141, 0.5039, 0.4102, 0.5078, 0.4141, 0.5039, 0.4102, 0.5078, 0.4141, 0.2852, 0.4375, 0.2695, 0.4375, 0.2695, 0.4141, 0.2852, 0.4141, 0.2852, 0.4375, 0.2695, 0.4141, 0.5078, 0.4375, 0.4922, 0.4375, 0.5078, 0.4141, 0.5078, 0.4141, 0.4922, 0.4375, 0.4883, 0.4141, 0.4922, 0.375, 0.4844, 0.3711, 0.4961, 0.3711, 0.2656, 0.375, 0.2617, 0.3711, 0.2734, 0.3711, 0.4844, 0.3359, 0.4766, 0.3477, 0.4805, 0.3398, 0.2773, 0.3477, 0.2734, 0.3359, 0.2773, 0.3398, 0.4961, 0.3711, 0.4844, 0.3711, 0.4883, 0.3438, 0.4883, 0.3438, 0.4844, 0.3711, 0.4766, 0.3477, 0.2773, 0.3477, 0.2734, 0.3711, 0.2656, 0.3438, 0.2734, 0.3711, 0.2617, 0.3711, 0.2656, 0.3438, 0.25, 0.2188, 0.1406, 0.2188, 0.25, 0.1875, 0.1406, 0.2188, 0.1406, 0.1875, 0.25, 0.1875, 0.4844, 0.3711, 0.4141, 0.3711, 0.4766, 0.3477, 0.4766, 0.3477, 0.4141, 0.3711, 0.4102, 0.3477, 0.4141, 0.3711, 0.4102, 0.3672, 0.4102, 0.3477, 0.4102, 0.3477, 0.4102, 0.3672, 0.4102, 0.3516, 0.3438, 0.3711, 0.3477, 0.3672, 0.4102, 0.3672, 0.3438, 0.3711, 0.4102, 0.3672, 0.4141, 0.3711, 0.3438, 0.3477, 0.3477, 0.3516, 0.3477, 0.3672, 0.3438, 0.3477, 0.3477, 0.3672, 0.3438, 0.3711, 0.4102, 0.3516, 0.3477, 0.3516, 0.4102, 0.3477, 0.4102, 0.3477, 0.3477, 0.3516, 0.3438, 0.3477, 0.4102, 0.3672, 0.4062, 0.3672, 0.4102, 0.3516, 0.4102, 0.3516, 0.4062, 0.3672, 0.4062, 0.3516, 0.3477, 0.3672, 0.3477, 0.3633, 0.4102, 0.3672, 0.4102, 0.3672, 0.3477, 0.3633, 0.4102, 0.3633, 0.3477, 0.3516, 0.3516, 0.3516, 0.3477, 0.3672, 0.3477, 0.3672, 0.3516, 0.3516, 0.3477, 0.3672, 0.4102, 0.3516, 0.4102, 0.3516, 0.3477, 0.3516, 0.4102, 0.3516, 0.3477, 0.3516, 0.3477, 0.3516, 0.75, 0.07031, 0.75, 0.02344, 0.8711, 0.07031, 0.75, 0.02344, 0.8672, 0.02344, 0.8711, 0.07031, 0.6719, 0.1523, 0.7656, 0.1523, 0.6758, 0.1836, 0.7656, 0.1523, 0.7695, 0.1836, 0.6758, 0.1836, 0.75, 0.07031, 0.7422, 0.0625, 0.7461, 0.03125, 0.75, 0.07031, 0.7461, 0.03125, 0.75, 0.02344, 0.625, 0.07031, 0.6328, 0.0625, 0.75, 0.07031, 0.75, 0.07031, 0.6328, 0.0625, 0.7422, 0.0625, 0.6328, 0.02344, 0.6406, 0.03125, 0.6328, 0.0625, 0.6328, 0.02344, 0.6328, 0.0625, 0.625, 0.07031, 0.7461, 0.03125, 0.6406, 0.03125, 0.6328, 0.02344, 0.75, 0.02344, 0.7461, 0.03125, 0.6328, 0.02344, 0.8711, 0.07031, 0.8711, 0.03125, 0.875, 0.0625, 0.8672, 0.02344, 0.8711, 0.03125, 0.8711, 0.07031, 0.9844, 0.02344, 0.9805, 0.03125, 0.8711, 0.03125, 0.9844, 0.02344, 0.8711, 0.03125, 0.8672, 0.02344, 0.9922, 0.07031, 0.9844, 0.0625, 0.9844, 0.02344, 0.9844, 0.02344, 0.9844, 0.0625, 0.9805, 0.03125, 0.875, 0.0625, 0.9844, 0.0625, 0.8711, 0.07031, 0.8711, 0.07031, 0.9844, 0.0625, 0.9922, 0.07031, 0.5625, 0.1875, 0.5664, 0.1562, 0.5664, 0.1875, 0.5625, 0.1562, 0.5664, 0.1562, 0.5625, 0.1875, 0.5664, 0.1523, 0.6602, 0.1523, 0.5664, 0.1562, 0.6602, 0.1484, 0.6602, 0.1523, 0.5664, 0.1523, 0.6641, 0.1523, 0.6562, 0.1836, 0.6602, 0.1523, 0.6602, 0.1836, 0.6562, 0.1836, 0.6641, 0.1523, 0.5664, 0.1875, 0.6562, 0.1836, 0.6562, 0.1875, 0.5664, 0.1914, 0.5664, 0.1875, 0.6562, 0.1875, 0.6719, 0.1836, 0.6719, 0.1523, 0.6758, 0.1836, 0.668, 0.1523, 0.6719, 0.1523, 0.6719, 0.1836, 0.6719, 0.1484, 0.7656, 0.1523, 0.6719, 0.1523, 0.7656, 0.1523, 0.7656, 0.1523, 0.6719, 0.1484, 0.7656, 0.1523, 0.7695, 0.1836, 0.7656, 0.1523, 0.7734, 0.1836, 0.7695, 0.1836, 0.7656, 0.1523, 0.6758, 0.1836, 0.7695, 0.1836, 0.7695, 0.1875, 0.6758, 0.1875, 0.6758, 0.1836, 0.7695, 0.1875, 0.1484, 0.6992, 0.1484, 0.6992, 0.08594, 0.6328, 0.1641, 0.6406, 0.2344, 0.707, 0.1641, 0.6406, 0.1094, 0.9141, 0.1094, 0.9141, 0.01953, 0.9141, 0.01953, 0.9141, 0.1094, 0.9141, 0.01953, 0.9141, 0.03906, 0.6562, 0.03906, 0.6562, 0.1172, 0.7344, 0.1172, 0.7344, 0.03906, 0.6562, 0.1172, 0.7344, 0.125, 0.7852, 0.125, 0.7852, 0.1797, 0.7305, 0.125, 0.7852, 0.1797, 0.7305, 0.1797, 0.7305, 0.07422, 0.6523, 0.07422, 0.6523, 0.1367, 0.7148, 0.1016, 0.7656, 0.01953, 0.6836, 0.1016, 0.7656, 0.1094, 0.7695, 0.1094, 0.7695, 0.1875, 0.6914, 0.1875, 0.6914, 0.1094, 0.7695, 0.1875, 0.6914, 0.0, 1.0, 0.0, 1.0, 0.0, 1.0, 0.0, 1.0, 0.0, 1.0, 0.0, 1.0, 0.1758, 0.9297, 0.1758, 0.9297, 0.01562, 0.9297, 0.1758, 0.9297, 0.01562, 0.9297, 0.01562, 0.9297, 0.4727, 0.1367, 0.4492, 0.1289, 0.4258, 0.02734, 0.4727, 0.1367, 0.4258, 0.02734, 0.4492, 0.01172, 0.4141, 0.04688, 0.4492, 0.1289, 0.4258, 0.1172, 0.4258, 0.02734, 0.4492, 0.1289, 0.4141, 0.04688, 0.4062, 0.07031, 0.4258, 0.1172, 0.4141, 0.09766, 0.4141, 0.04688, 0.4258, 0.1172, 0.4062, 0.07031, 0.5312, 0.09766, 0.5156, 0.02734, 0.5312, 0.04688, 0.5312, 0.09766, 0.5312, 0.04688, 0.5352, 0.07031, 0.5156, 0.1172, 0.4961, 0.01172, 0.5156, 0.02734, 0.5156, 0.1172, 0.5156, 0.02734, 0.5312, 0.09766, 0.4961, 0.1289, 0.4727, 0.007813, 0.4961, 0.01172, 0.4961, 0.1289, 0.4961, 0.01172, 0.5156, 0.1172, 0.4727, 0.1367, 0.4492, 0.01172, 0.4961, 0.1289, 0.4961, 0.1289, 0.4492, 0.01172, 0.4727, 0.007813, 0.4141, 0.09766, 0.4062, 0.07031, 0.4258, 0.1172, 0.4062, 0.07031, 0.4141, 0.04688, 0.4258, 0.1172, 0.4258, 0.1172, 0.4141, 0.04688, 0.4492, 0.1289, 0.4141, 0.04688, 0.4258, 0.02734, 0.4492, 0.1289, 0.4492, 0.1289, 0.4258, 0.02734, 0.4727, 0.1367, 0.4258, 0.02734, 0.4492, 0.01172, 0.4727, 0.1367, 0.5156, 0.1172, 0.4961, 0.1289, 0.4961, 0.01172, 0.4961, 0.01172, 0.4961, 0.1289, 0.4727, 0.007813, 0.4492, 0.01172, 0.4961, 0.1289, 0.4727, 0.1367, 0.4727, 0.007813, 0.4961, 0.1289, 0.4492, 0.01172, 0.5312, 0.09766, 0.5156, 0.1172, 0.5156, 0.02734, 0.5156, 0.02734, 0.5156, 0.1172, 0.4961, 0.01172, 0.5352, 0.07031, 0.5312, 0.09766, 0.5312, 0.04688, 0.5312, 0.04688, 0.5312, 0.09766, 0.5156, 0.02734, 0.007813, 0.1406, 0.02344, 0.1406, 0.02344, 0.1758, 0.007813, 0.1758, 0.007813, 0.1406, 0.02344, 0.1758, 0.2461, 0.1758, 0.2305, 0.1406, 0.2461, 0.1406, 0.2305, 0.1758, 0.2305, 0.1406, 0.2461, 0.1758, 0.2305, 0.1758, 0.2188, 0.1406, 0.2305, 0.1406, 0.2188, 0.1758, 0.2188, 0.1406, 0.2305, 0.1758, 0.2188, 0.1758, 0.2031, 0.1406, 0.2188, 0.1406, 0.2031, 0.1758, 0.2031, 0.1406, 0.2188, 0.1758, 0.2031, 0.1758, 0.1875, 0.1406, 0.2031, 0.1406, 0.1875, 0.1758, 0.1875, 0.1406, 0.2031, 0.1758, 0.1875, 0.1758, 0.1719, 0.1406, 0.1875, 0.1406, 0.1719, 0.1758, 0.1719, 0.1406, 0.1875, 0.1758, 0.1719, 0.1758, 0.1562, 0.1406, 0.1719, 0.1406, 0.1562, 0.1758, 0.1562, 0.1406, 0.1719, 0.1758, 0.1406, 0.1758, 0.1406, 0.1406, 0.1562, 0.1406, 0.1406, 0.1758, 0.1562, 0.1406, 0.1562, 0.1758, 0.1406, 0.1758, 0.1289, 0.1406, 0.1406, 0.1406, 0.1289, 0.1758, 0.1289, 0.1406, 0.1406, 0.1758, 0.1289, 0.1758, 0.1133, 0.1406, 0.1289, 0.1406, 0.1133, 0.1758, 0.1133, 0.1406, 0.1289, 0.1758, 0.1133, 0.1758, 0.09766, 0.1406, 0.1133, 0.1406, 0.09766, 0.1758, 0.09766, 0.1406, 0.1133, 0.1758, 0.09766, 0.1758, 0.08203, 0.1406, 0.09766, 0.1406, 0.08203, 0.1758, 0.08203, 0.1406, 0.09766, 0.1758, 0.08203, 0.1758, 0.06641, 0.1406, 0.08203, 0.1406, 0.06641, 0.1758, 0.06641, 0.1406, 0.08203, 0.1758, 0.06641, 0.1758, 0.05469, 0.1406, 0.06641, 0.1406, 0.05469, 0.1758, 0.05469, 0.1406, 0.06641, 0.1758, 0.05469, 0.1758, 0.03906, 0.1406, 0.05469, 0.1406, 0.03906, 0.1758, 0.03906, 0.1406, 0.05469, 0.1758, 0.02344, 0.1758, 0.02344, 0.1406, 0.03906, 0.1406, 0.02344, 0.1758, 0.03906, 0.1406, 0.03906, 0.1758, 0.7305, 0.7227, 0.6914, 0.7109, 0.7305, 0.6562, 0.7305, 0.6562, 0.6914, 0.7109, 0.6914, 0.6562, 0.6992, 0.7188, 0.6914, 0.7109, 0.7305, 0.7227, 0.7305, 0.6562, 0.6914, 0.6562, 0.7031, 0.6484, 0.7305, 0.6562, 0.7031, 0.6484, 0.7188, 0.6484, 0.6484, 0.7148, 0.6758, 0.7148, 0.6758, 0.7227, 0.6523, 0.7148, 0.6758, 0.7148, 0.6484, 0.7148, 0.6484, 0.7148, 0.6445, 0.6602, 0.6523, 0.7148, 0.6445, 0.6602, 0.6484, 0.6602, 0.6523, 0.7148, 0.6914, 0.7109, 0.6836, 0.707, 0.6836, 0.6602, 0.6914, 0.6562, 0.6914, 0.7109, 0.6836, 0.6602, 0.6523, 0.7148, 0.6836, 0.707, 0.6758, 0.7148, 0.6484, 0.6602, 0.6836, 0.707, 0.6523, 0.7148, 0.6836, 0.6602, 0.6836, 0.707, 0.6484, 0.6602, 0.6602, 0.6523, 0.6836, 0.6602, 0.6484, 0.6602, 0.6758, 0.6523, 0.6836, 0.6602, 0.6602, 0.6523, 0.6758, 0.6484, 0.6758, 0.6523, 0.6562, 0.6484, 0.6562, 0.6484, 0.6758, 0.6523, 0.6602, 0.6523, 0.6562, 0.6484, 0.6602, 0.6523, 0.6445, 0.6602, 0.6602, 0.6523, 0.6484, 0.6602, 0.6445, 0.6602, 0.6914, 0.6562, 0.6836, 0.6602, 0.6758, 0.6484, 0.6758, 0.6484, 0.6836, 0.6602, 0.6758, 0.6523, 0.6758, 0.7227, 0.6836, 0.707, 0.6914, 0.7109, 0.6758, 0.7148, 0.6836, 0.707, 0.6758, 0.7227, 0.03906, 0.05078, 0.03906, 0.01953, 0.3672, 0.04688, 0.03906, 0.01953, 0.3672, 0.01562, 0.3672, 0.04688, 0.4023, 0.05078, 0.4023, 0.09766, 0.3711, 0.1016, 0.3711, 0.05078, 0.4023, 0.05078, 0.3711, 0.1016, 0.2617, 0.3086, 0.2617, 0.2734, 0.4922, 0.3125, 0.2617, 0.2734, 0.4922, 0.2773, 0.4922, 0.3125, 0.3594, 0.05859, 0.3594, 0.08984, 0.04688, 0.0625, 0.3594, 0.08984, 0.04688, 0.09375, 0.04688, 0.0625, 0.03906, 0.1055, 0.3672, 0.1328, 0.03906, 0.1367, 0.3672, 0.1016, 0.3672, 0.1328, 0.03906, 0.1055, 0.03516, 0.1016, 0.007813, 0.1016, 0.03516, 0.05469, 0.03516, 0.05469, 0.007813, 0.1016, 0.007813, 0.05469, 0.04688, 0.0625, 0.04688, 0.09375, 0.03516, 0.05469, 0.03516, 0.05469, 0.04688, 0.09375, 0.03516, 0.1016, 0.3672, 0.1016, 0.04688, 0.09375, 0.3594, 0.08984, 0.03906, 0.1055, 0.04688, 0.09375, 0.3672, 0.1016, 0.3672, 0.04688, 0.3594, 0.05859, 0.04688, 0.0625, 0.3672, 0.04688, 0.04688, 0.0625, 0.03906, 0.05078, 0.3711, 0.05078, 0.3594, 0.08984, 0.3594, 0.05859, 0.3711, 0.1016, 0.3594, 0.08984, 0.3711, 0.05078, 0.4961, 0.3125, 0.4961, 0.3203, 0.2578, 0.3125, 0.2578, 0.3125, 0.4961, 0.3203, 0.2578, 0.3164, 0.4961, 0.2734, 0.5039, 0.2734, 0.4961, 0.3125, 0.4961, 0.3125, 0.5039, 0.2734, 0.5, 0.3125, 0.2578, 0.2656, 0.4961, 0.2695, 0.4961, 0.2734, 0.2578, 0.2734, 0.2578, 0.2656, 0.4961, 0.2734, 0.25, 0.3125, 0.2539, 0.2734, 0.2578, 0.2734, 0.2578, 0.3125, 0.25, 0.3125, 0.2578, 0.2734, 0.2578, 0.2734, 0.4961, 0.2734, 0.4922, 0.2773, 0.2617, 0.2734, 0.2578, 0.2734, 0.4922, 0.2773, 0.2617, 0.2617, 0.4961, 0.2695, 0.2578, 0.2656, 0.4922, 0.2656, 0.4961, 0.2695, 0.2617, 0.2617, 0.25, 0.2734, 0.2539, 0.2734, 0.25, 0.3125, 0.25, 0.2734, 0.25, 0.3125, 0.2461, 0.3086, 0.5, 0.3125, 0.5039, 0.2734, 0.5039, 0.2773, 0.5039, 0.3125, 0.5, 0.3125, 0.5039, 0.2773, 0.4844, 0.3086, 0.4844, 0.2812, 0.4883, 0.3125, 0.4883, 0.3125, 0.4844, 0.2812, 0.4883, 0.2773, 0.2695, 0.2773, 0.2656, 0.3047, 0.2656, 0.3086, 0.2656, 0.2734, 0.2695, 0.2773, 0.2656, 0.3086, 0.2617, 0.3203, 0.2578, 0.3164, 0.4922, 0.3242, 0.2578, 0.3164, 0.4961, 0.3203, 0.4922, 0.3242, 0.4922, 0.3125, 0.4961, 0.3125, 0.2617, 0.3086, 0.2617, 0.3086, 0.4961, 0.3125, 0.2578, 0.3125, 0.4961, 0.3125, 0.4883, 0.3125, 0.4961, 0.2734, 0.4961, 0.2734, 0.4883, 0.3125, 0.4883, 0.2773, 0.4922, 0.3125, 0.4844, 0.3086, 0.4961, 0.3125, 0.4961, 0.3125, 0.4844, 0.3086, 0.4883, 0.3125, 0.4766, 0.2773, 0.4844, 0.2812, 0.4727, 0.3086, 0.4727, 0.3086, 0.4844, 0.2812, 0.4844, 0.3086, 0.4961, 0.2734, 0.4883, 0.2773, 0.4922, 0.2773, 0.4883, 0.2773, 0.4844, 0.2812, 0.4922, 0.2773, 0.2578, 0.2734, 0.2656, 0.2734, 0.2578, 0.3125, 0.2578, 0.3125, 0.2656, 0.2734, 0.2656, 0.3086, 0.2617, 0.2734, 0.2695, 0.2773, 0.2578, 0.2734, 0.2578, 0.2734, 0.2695, 0.2773, 0.2656, 0.2734, 0.2773, 0.3086, 0.2656, 0.3047, 0.2773, 0.2773, 0.2773, 0.2773, 0.2656, 0.3047, 0.2695, 0.2773, 0.2578, 0.3125, 0.2656, 0.3086, 0.2617, 0.3086, 0.2656, 0.3086, 0.2656, 0.3047, 0.2617, 0.3086, 0.7031, 0.6484, 0.6914, 0.6562, 0.7188, 0.6484, 0.6914, 0.6562, 0.6914, 0.7109, 0.7305, 0.6562, 0.7188, 0.6484, 0.6914, 0.6562, 0.7305, 0.6562, 0.7305, 0.7227, 0.6914, 0.7109, 0.6992, 0.7188, 0.7305, 0.6562, 0.6914, 0.7109, 0.7305, 0.7227, 0.6758, 0.7227, 0.6758, 0.7148, 0.6523, 0.7148, 0.6484, 0.7148, 0.6758, 0.7227, 0.6523, 0.7148, 0.6484, 0.7148, 0.6484, 0.6602, 0.6445, 0.6602, 0.6523, 0.7148, 0.6484, 0.6602, 0.6484, 0.7148, 0.6836, 0.6602, 0.6836, 0.707, 0.6914, 0.6562, 0.6914, 0.6562, 0.6836, 0.707, 0.6914, 0.7109, 0.6484, 0.6602, 0.6836, 0.6602, 0.6602, 0.6523, 0.6602, 0.6523, 0.6836, 0.6602, 0.6758, 0.6523, 0.6523, 0.7148, 0.6836, 0.707, 0.6484, 0.6602, 0.6484, 0.6602, 0.6836, 0.707, 0.6836, 0.6602, 0.6758, 0.7148, 0.6836, 0.707, 0.6523, 0.7148, 0.6602, 0.6523, 0.6758, 0.6523, 0.6758, 0.6484, 0.6562, 0.6484, 0.6602, 0.6523, 0.6758, 0.6484, 0.6445, 0.6602, 0.6602, 0.6523, 0.6562, 0.6484, 0.6445, 0.6602, 0.6484, 0.6602, 0.6602, 0.6523, 0.6758, 0.6523, 0.6836, 0.6602, 0.6758, 0.6484, 0.6758, 0.6484, 0.6836, 0.6602, 0.6914, 0.6562, 0.6914, 0.7109, 0.6836, 0.707, 0.6758, 0.7227, 0.6758, 0.7227, 0.6836, 0.707, 0.6758, 0.7148, 0.4727, 0.1367, 0.4492, 0.1289, 0.4258, 0.02734, 0.4727, 0.1367, 0.4258, 0.02734, 0.4492, 0.01172, 0.4141, 0.04688, 0.4492, 0.1289, 0.4258, 0.1172, 0.4258, 0.02734, 0.4492, 0.1289, 0.4141, 0.04688, 0.4062, 0.07031, 0.4258, 0.1172, 0.4141, 0.09766, 0.4141, 0.04688, 0.4258, 0.1172, 0.4062, 0.07031, 0.5312, 0.09766, 0.5156, 0.02734, 0.5312, 0.04688, 0.5312, 0.09766, 0.5312, 0.04688, 0.5352, 0.07031, 0.5156, 0.1172, 0.4961, 0.01172, 0.5156, 0.02734, 0.5156, 0.1172, 0.5156, 0.02734, 0.5312, 0.09766, 0.4961, 0.1289, 0.4727, 0.007813, 0.4961, 0.01172, 0.4961, 0.1289, 0.4961, 0.01172, 0.5156, 0.1172, 0.4727, 0.1367, 0.4492, 0.01172, 0.4961, 0.1289, 0.4961, 0.1289, 0.4492, 0.01172, 0.4727, 0.007813, 0.4141, 0.09766, 0.4062, 0.07031, 0.4258, 0.1172, 0.4062, 0.07031, 0.4141, 0.04688, 0.4258, 0.1172, 0.4258, 0.1172, 0.4141, 0.04688, 0.4492, 0.1289, 0.4141, 0.04688, 0.4258, 0.02734, 0.4492, 0.1289, 0.4492, 0.1289, 0.4258, 0.02734, 0.4727, 0.1367, 0.4258, 0.02734, 0.4492, 0.01172, 0.4727, 0.1367, 0.5156, 0.1172, 0.4961, 0.1289, 0.4961, 0.01172, 0.4961, 0.01172, 0.4961, 0.1289, 0.4727, 0.007813, 0.4492, 0.01172, 0.4961, 0.1289, 0.4727, 0.1367, 0.4727, 0.007813, 0.4961, 0.1289, 0.4492, 0.01172, 0.5312, 0.09766, 0.5156, 0.1172, 0.5156, 0.02734, 0.5156, 0.02734, 0.5156, 0.1172, 0.4961, 0.01172, 0.5352, 0.07031, 0.5312, 0.09766, 0.5312, 0.04688, 0.5312, 0.04688, 0.5312, 0.09766, 0.5156, 0.02734, 0.007813, 0.1406, 0.02344, 0.1406, 0.02344, 0.1758, 0.007813, 0.1758, 0.007813, 0.1406, 0.02344, 0.1758, 0.2461, 0.1758, 0.2305, 0.1406, 0.2461, 0.1406, 0.2305, 0.1758, 0.2305, 0.1406, 0.2461, 0.1758, 0.2188, 0.1758, 0.2188, 0.1406, 0.2305, 0.1406, 0.2188, 0.1758, 0.2305, 0.1406, 0.2305, 0.1758, 0.2188, 0.1758, 0.2031, 0.1406, 0.2188, 0.1406, 0.2031, 0.1758, 0.2031, 0.1406, 0.2188, 0.1758, 0.2031, 0.1758, 0.1875, 0.1406, 0.2031, 0.1406, 0.1875, 0.1758, 0.1875, 0.1406, 0.2031, 0.1758, 0.1875, 0.1758, 0.1719, 0.1406, 0.1875, 0.1406, 0.1719, 0.1758, 0.1719, 0.1406, 0.1875, 0.1758, 0.1719, 0.1758, 0.1562, 0.1406, 0.1719, 0.1406, 0.1562, 0.1758, 0.1562, 0.1406, 0.1719, 0.1758, 0.1562, 0.1758, 0.1406, 0.1406, 0.1562, 0.1406, 0.1406, 0.1758, 0.1406, 0.1406, 0.1562, 0.1758, 0.1406, 0.1758, 0.1289, 0.1406, 0.1406, 0.1406, 0.1289, 0.1758, 0.1289, 0.1406, 0.1406, 0.1758, 0.1289, 0.1758, 0.1133, 0.1406, 0.1289, 0.1406, 0.1133, 0.1758, 0.1133, 0.1406, 0.1289, 0.1758, 0.1133, 0.1758, 0.09766, 0.1406, 0.1133, 0.1406, 0.09766, 0.1758, 0.09766, 0.1406, 0.1133, 0.1758, 0.09766, 0.1758, 0.08203, 0.1406, 0.09766, 0.1406, 0.08203, 0.1758, 0.08203, 0.1406, 0.09766, 0.1758, 0.08203, 0.1758, 0.06641, 0.1406, 0.08203, 0.1406, 0.06641, 0.1758, 0.06641, 0.1406, 0.08203, 0.1758, 0.06641, 0.1758, 0.05469, 0.1406, 0.06641, 0.1406, 0.05469, 0.1758, 0.05469, 0.1406, 0.06641, 0.1758, 0.05469, 0.1758, 0.03906, 0.1406, 0.05469, 0.1406, 0.03906, 0.1758, 0.03906, 0.1406, 0.05469, 0.1758, 0.03906, 0.1758, 0.02344, 0.1406, 0.03906, 0.1406, 0.02344, 0.1758, 0.02344, 0.1406, 0.03906, 0.1758, 0.4727, 0.1367, 0.4492, 0.1289, 0.4258, 0.02734, 0.4727, 0.1367, 0.4258, 0.02734, 0.4492, 0.01172, 0.4141, 0.04688, 0.4492, 0.1289, 0.4258, 0.1172, 0.4258, 0.02734, 0.4492, 0.1289, 0.4141, 0.04688, 0.4062, 0.07031, 0.4258, 0.1172, 0.4141, 0.09766, 0.4141, 0.04688, 0.4258, 0.1172, 0.4062, 0.07031, 0.5312, 0.09766, 0.5156, 0.02734, 0.5312, 0.04688, 0.5312, 0.09766, 0.5312, 0.04688, 0.5352, 0.07031, 0.5156, 0.1172, 0.4961, 0.01172, 0.5156, 0.02734, 0.5156, 0.1172, 0.5156, 0.02734, 0.5312, 0.09766, 0.4961, 0.1289, 0.4727, 0.007813, 0.4961, 0.01172, 0.4961, 0.1289, 0.4961, 0.01172, 0.5156, 0.1172, 0.4727, 0.1367, 0.4492, 0.01172, 0.4961, 0.1289, 0.4961, 0.1289, 0.4492, 0.01172, 0.4727, 0.007813, 0.4141, 0.09766, 0.4062, 0.07031, 0.4258, 0.1172, 0.4062, 0.07031, 0.4141, 0.04688, 0.4258, 0.1172, 0.4258, 0.1172, 0.4141, 0.04688, 0.4492, 0.1289, 0.4141, 0.04688, 0.4258, 0.02734, 0.4492, 0.1289, 0.4492, 0.1289, 0.4258, 0.02734, 0.4727, 0.1367, 0.4258, 0.02734, 0.4492, 0.01172, 0.4727, 0.1367, 0.5156, 0.1172, 0.4961, 0.1289, 0.4961, 0.01172, 0.4961, 0.01172, 0.4961, 0.1289, 0.4727, 0.007813, 0.4492, 0.01172, 0.4961, 0.1289, 0.4727, 0.1367, 0.4727, 0.007813, 0.4961, 0.1289, 0.4492, 0.01172, 0.5312, 0.09766, 0.5156, 0.1172, 0.5156, 0.02734, 0.5156, 0.02734, 0.5156, 0.1172, 0.4961, 0.01172, 0.5352, 0.07031, 0.5312, 0.09766, 0.5312, 0.04688, 0.5312, 0.04688, 0.5312, 0.09766, 0.5156, 0.02734, 0.007813, 0.1406, 0.02344, 0.1406, 0.02344, 0.1758, 0.007813, 0.1758, 0.007813, 0.1406, 0.02344, 0.1758, 0.2461, 0.1758, 0.2305, 0.1406, 0.2461, 0.1406, 0.2305, 0.1758, 0.2305, 0.1406, 0.2461, 0.1758, 0.2305, 0.1758, 0.2188, 0.1406, 0.2305, 0.1406, 0.2188, 0.1758, 0.2188, 0.1406, 0.2305, 0.1758, 0.2188, 0.1758, 0.2031, 0.1406, 0.2188, 0.1406, 0.2031, 0.1758, 0.2031, 0.1406, 0.2188, 0.1758, 0.2031, 0.1758, 0.1875, 0.1406, 0.2031, 0.1406, 0.1875, 0.1758, 0.1875, 0.1406, 0.2031, 0.1758, 0.1719, 0.1758, 0.1719, 0.1406, 0.1875, 0.1406, 0.1719, 0.1758, 0.1875, 0.1406, 0.1875, 0.1758, 0.1719, 0.1758, 0.1562, 0.1406, 0.1719, 0.1406, 0.1562, 0.1758, 0.1562, 0.1406, 0.1719, 0.1758, 0.1562, 0.1758, 0.1406, 0.1406, 0.1562, 0.1406, 0.1406, 0.1758, 0.1406, 0.1406, 0.1562, 0.1758, 0.1406, 0.1758, 0.1289, 0.1406, 0.1406, 0.1406, 0.1289, 0.1758, 0.1289, 0.1406, 0.1406, 0.1758, 0.1289, 0.1758, 0.1133, 0.1406, 0.1289, 0.1406, 0.1133, 0.1758, 0.1133, 0.1406, 0.1289, 0.1758, 0.1133, 0.1758, 0.09766, 0.1406, 0.1133, 0.1406, 0.09766, 0.1758, 0.09766, 0.1406, 0.1133, 0.1758, 0.09766, 0.1758, 0.08203, 0.1406, 0.09766, 0.1406, 0.08203, 0.1758, 0.08203, 0.1406, 0.09766, 0.1758, 0.08203, 0.1758, 0.06641, 0.1406, 0.08203, 0.1406, 0.06641, 0.1758, 0.06641, 0.1406, 0.08203, 0.1758, 0.06641, 0.1758, 0.05469, 0.1406, 0.06641, 0.1406, 0.05469, 0.1758, 0.05469, 0.1406, 0.06641, 0.1758, 0.05469, 0.1758, 0.03906, 0.1406, 0.05469, 0.1406, 0.03906, 0.1758, 0.03906, 0.1406, 0.05469, 0.1758, 0.02344, 0.1758, 0.02344, 0.1406, 0.03906, 0.1406, 0.02344, 0.1758, 0.03906, 0.1406, 0.03906, 0.1758, 0.4727, 0.1367, 0.4492, 0.1289, 0.4258, 0.02734, 0.4727, 0.1367, 0.4258, 0.02734, 0.4492, 0.01172, 0.4141, 0.04688, 0.4492, 0.1289, 0.4258, 0.1172, 0.4258, 0.02734, 0.4492, 0.1289, 0.4141, 0.04688, 0.4062, 0.07031, 0.4258, 0.1172, 0.4141, 0.09766, 0.4141, 0.04688, 0.4258, 0.1172, 0.4062, 0.07031, 0.5312, 0.09766, 0.5156, 0.02734, 0.5312, 0.04688, 0.5312, 0.09766, 0.5312, 0.04688, 0.5352, 0.07031, 0.5156, 0.1172, 0.4961, 0.01172, 0.5156, 0.02734, 0.5156, 0.1172, 0.5156, 0.02734, 0.5312, 0.09766, 0.4961, 0.1289, 0.4727, 0.007813, 0.4961, 0.01172, 0.4961, 0.1289, 0.4961, 0.01172, 0.5156, 0.1172, 0.4727, 0.1367, 0.4492, 0.01172, 0.4961, 0.1289, 0.4961, 0.1289, 0.4492, 0.01172, 0.4727, 0.007813, 0.4141, 0.09766, 0.4062, 0.07031, 0.4258, 0.1172, 0.4062, 0.07031, 0.4141, 0.04688, 0.4258, 0.1172, 0.4258, 0.1172, 0.4141, 0.04688, 0.4492, 0.1289, 0.4141, 0.04688, 0.4258, 0.02734, 0.4492, 0.1289, 0.4492, 0.1289, 0.4258, 0.02734, 0.4727, 0.1367, 0.4258, 0.02734, 0.4492, 0.01172, 0.4727, 0.1367, 0.5156, 0.1172, 0.4961, 0.1289, 0.4961, 0.01172, 0.4961, 0.01172, 0.4961, 0.1289, 0.4727, 0.007813, 0.4492, 0.01172, 0.4961, 0.1289, 0.4727, 0.1367, 0.4727, 0.007813, 0.4961, 0.1289, 0.4492, 0.01172, 0.5312, 0.09766, 0.5156, 0.1172, 0.5156, 0.02734, 0.5156, 0.02734, 0.5156, 0.1172, 0.4961, 0.01172, 0.5352, 0.07031, 0.5312, 0.09766, 0.5312, 0.04688, 0.5312, 0.04688, 0.5312, 0.09766, 0.5156, 0.02734, 0.007813, 0.1406, 0.02344, 0.1406, 0.02344, 0.1758, 0.007813, 0.1758, 0.007813, 0.1406, 0.02344, 0.1758, 0.2461, 0.1758, 0.2305, 0.1406, 0.2461, 0.1406, 0.2305, 0.1758, 0.2305, 0.1406, 0.2461, 0.1758, 0.2305, 0.1758, 0.2188, 0.1406, 0.2305, 0.1406, 0.2188, 0.1758, 0.2188, 0.1406, 0.2305, 0.1758, 0.2031, 0.1758, 0.2031, 0.1406, 0.2188, 0.1406, 0.2031, 0.1758, 0.2188, 0.1406, 0.2188, 0.1758, 0.2031, 0.1758, 0.1875, 0.1406, 0.2031, 0.1406, 0.1875, 0.1758, 0.1875, 0.1406, 0.2031, 0.1758, 0.1875, 0.1758, 0.1719, 0.1406, 0.1875, 0.1406, 0.1719, 0.1758, 0.1719, 0.1406, 0.1875, 0.1758, 0.1719, 0.1758, 0.1562, 0.1406, 0.1719, 0.1406, 0.1562, 0.1758, 0.1562, 0.1406, 0.1719, 0.1758, 0.1562, 0.1758, 0.1406, 0.1406, 0.1562, 0.1406, 0.1406, 0.1758, 0.1406, 0.1406, 0.1562, 0.1758, 0.1406, 0.1758, 0.1289, 0.1406, 0.1406, 0.1406, 0.1289, 0.1758, 0.1289, 0.1406, 0.1406, 0.1758, 0.1289, 0.1758, 0.1133, 0.1406, 0.1289, 0.1406, 0.1133, 0.1758, 0.1133, 0.1406, 0.1289, 0.1758, 0.1133, 0.1758, 0.09766, 0.1406, 0.1133, 0.1406, 0.09766, 0.1758, 0.09766, 0.1406, 0.1133, 0.1758, 0.09766, 0.1758, 0.08203, 0.1406, 0.09766, 0.1406, 0.08203, 0.1758, 0.08203, 0.1406, 0.09766, 0.1758, 0.08203, 0.1758, 0.06641, 0.1406, 0.08203, 0.1406, 0.06641, 0.1758, 0.06641, 0.1406, 0.08203, 0.1758, 0.06641, 0.1758, 0.05469, 0.1406, 0.06641, 0.1406, 0.05469, 0.1758, 0.05469, 0.1406, 0.06641, 0.1758, 0.03906, 0.1758, 0.03906, 0.1406, 0.05469, 0.1406, 0.03906, 0.1758, 0.05469, 0.1406, 0.05469, 0.1758, 0.03906, 0.1758, 0.02344, 0.1406, 0.03906, 0.1406, 0.02344, 0.1758, 0.02344, 0.1406, 0.03906, 0.1758])
me_group_001.materials.append(mat_policecar_tga)
me_group_001.use_remesh_preserve_volume = False
me_group_001.use_remesh_preserve_attributes = False
me_group_001.use_mirror_vertex_groups = False
me_group_001.update()

# ---- objects
ob_group = bpy.data.objects.new('Group', me_group_001)

# ---- transforms, parenting, visibility, modifiers, constraints
ob_group.location = (0.0, 0.0, 0.0)
ob_group.rotation_euler = (1.571, -0.0, 0.0)
ob_group.lineart.crease_threshold = 0.0

# ---- collection membership
col_collection_1.objects.link(ob_group)

# ---- scene / render settings (as saved in the file)
scene.frame_start = 1; scene.frame_end = 250; scene.frame_set(1)
scene.render.engine = 'BLENDER_EEVEE_NEXT'
scene.render.image_settings.color_mode = 'RGB'
scene.render.image_settings.compression = 90
scene.render.resolution_percentage = 50
scene.render.dither_intensity = 0.0
scene.render.bake_margin = 2
scene.render.bake_bias = 0.0
scene.cycles.use_denoising = False
scene.cycles.samples = 10
scene.cycles.sampling_pattern = 'TABULATED_SOBOL'
scene.cycles.light_sampling_threshold = 0.0
scene.cycles.use_adaptive_sampling = False
scene.cycles.use_light_tree = False
scene.cycles.blur_glossy = 0.0
scene.cycles.volume_bounces = 1
scene.cycles.pixel_filter_type = 'GAUSSIAN'
scene.cycles.sample_clamp_indirect = 0.0
scene.view_settings.view_transform = 'Standard'
bpy.context.view_layer.update()

# ---- added for rendering (the .blend has no active camera and no usable light): camera, sun
cam_auto = bpy.data.cameras.new('AutoCamera')
cam_auto.lens = 50.0
cam_auto.sensor_width = 36.0
cam_auto.clip_end = 2422.73
ob_auto_camera = bpy.data.objects.new('AutoCamera', cam_auto)
scene.collection.objects.link(ob_auto_camera)
ob_auto_camera.location = (147.69, -165.409, 134.226)
ob_auto_camera.rotation_euler = (1.09748, -7.21219e-08, 0.694738)
scene.camera = ob_auto_camera
light_auto_sun = bpy.data.lights.new('AutoSun', 'SUN')
light_auto_sun.energy = 3.0
light_auto_sun.angle = 0.0523599
ob_auto_sun = bpy.data.objects.new('AutoSun', light_auto_sun)
scene.collection.objects.link(ob_auto_sun)
ob_auto_sun.rotation_euler = (0.872665, 0.174533, 0.523599)
bpy.context.view_layer.update()
